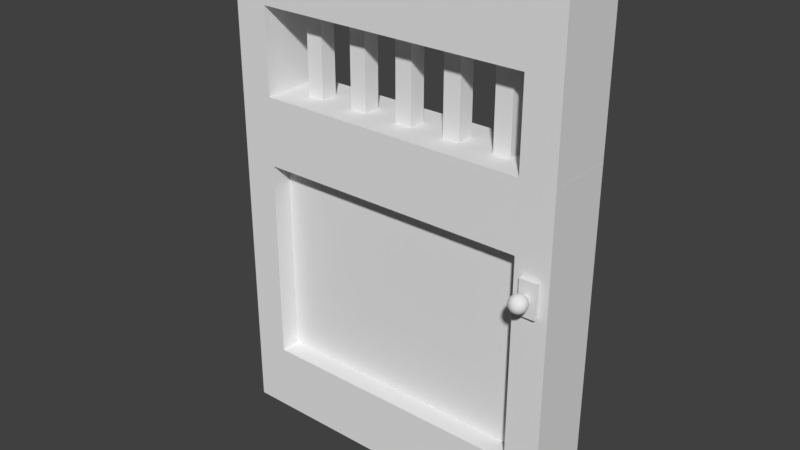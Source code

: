 # Source: oak-fence-gate.blend  (saved by Blender 2.78.0; exported with 4.5.12 LTS)
import bpy
from mathutils import Matrix  # noqa: F401  (used for matrix-valued properties, if any)

bpy.ops.wm.read_factory_settings(use_empty=True)
scene = bpy.context.scene
scene.name = 'Scene'

# ---- collections
col_collection_1 = bpy.data.collections.new('Collection 1'); scene.collection.children.link(col_collection_1)

# ---- world
world_world = bpy.data.worlds.new('World'); scene.world = world_world
world_world.color = (0.05088, 0.05088, 0.05088)
world_world.use_sun_shadow = False
world_world.sun_shadow_jitter_overblur = 0.0
world_world.cycles.sampling_method = 'MANUAL'

# ---- meshes
me_cube_027 = bpy.data.meshes.new('Cube.027')
me_cube_027.from_pydata([(-1.0, -1.0, -1.0), (-1.0, -1.0, 1.0), (-1.0, 1.0, -1.0), (-1.0, 1.0, 1.0), (1.0, -1.0, -1.0), (1.0, -1.0, 1.0), (1.0, 1.0, -1.0), (1.0, 1.0, 1.0)], [], [(0, 1, 3, 2), (2, 3, 7, 6), (6, 7, 5, 4), (4, 5, 1, 0), (2, 6, 4, 0), (7, 3, 1, 5)])
me_cube_027.use_remesh_preserve_volume = False
me_cube_027.use_remesh_preserve_attributes = False
me_cube_027.use_mirror_vertex_groups = False
me_cube_027.update()
me_sphere = bpy.data.meshes.new('Sphere')
me_sphere.from_pydata([(0.0, 0.09802, 0.9952), (0.01912, 0.09613, 0.9952), (0.03806, 0.1913, 0.9808), (0.05663, 0.2847, 0.9569), (0.07466, 0.3753, 0.9239), (0.09197, 0.4623, 0.8819), (0.1084, 0.5449, 0.8315), (0.1238, 0.6222, 0.773), (0.1379, 0.6935, 0.7071), (0.1508, 0.7582, 0.6344), (0.1622, 0.8155, 0.5556), (0.1721, 0.865, 0.4714), (0.1802, 0.9061, 0.3827), (0.1867, 0.9386, 0.2903), (0.1913, 0.9619, 0.1951), (0.1942, 0.9761, 0.09802), (0.1951, 0.9808, -1.629e-07), (0.1942, 0.9761, -0.09802), (0.1913, 0.9619, -0.1951), (0.1867, 0.9386, -0.2903), (0.1802, 0.9061, -0.3827), (0.1721, 0.865, -0.4714), (0.1622, 0.8155, -0.5556), (0.1508, 0.7582, -0.6344), (0.1379, 0.6935, -0.7071), (0.1238, 0.6222, -0.773), (0.1084, 0.5449, -0.8315), (0.09196, 0.4623, -0.8819), (0.07466, 0.3753, -0.9239), (0.05663, 0.2847, -0.9569), (0.03806, 0.1913, -0.9808), (0.01912, 0.09613, -0.9952), (0.03751, 0.09056, 0.9952), (0.07466, 0.1802, 0.9808), (0.1111, 0.2682, 0.9569), (0.1464, 0.3536, 0.9239), (0.1804, 0.4355, 0.8819), (0.2126, 0.5133, 0.8315), (0.2428, 0.5861, 0.773), (0.2706, 0.6533, 0.7071), (0.2958, 0.7142, 0.6344), (0.3182, 0.7682, 0.5556), (0.3375, 0.8148, 0.4714), (0.3536, 0.8536, 0.3827), (0.3662, 0.8841, 0.2903), (0.3753, 0.9061, 0.1951), (0.3808, 0.9194, 0.09802), (0.3827, 0.9239, -1.629e-07), (0.3808, 0.9194, -0.09802), (0.3753, 0.9061, -0.1951), (0.3662, 0.8841, -0.2903), (0.3536, 0.8536, -0.3827), (0.3375, 0.8148, -0.4714), (0.3182, 0.7682, -0.5556), (0.2958, 0.7142, -0.6344), (0.2706, 0.6533, -0.7071), (0.2428, 0.5861, -0.773), (0.2126, 0.5133, -0.8315), (0.1804, 0.4355, -0.8819), (0.1464, 0.3536, -0.9239), (0.1111, 0.2682, -0.9569), (0.07466, 0.1802, -0.9808), (0.03751, 0.09056, -0.9952), (0.05446, 0.0815, 0.9952), (0.1084, 0.1622, 0.9808), (0.1613, 0.2414, 0.9569), (0.2126, 0.3182, 0.9239), (0.2619, 0.392, 0.8819), (0.3087, 0.4619, 0.8315), (0.3525, 0.5275, 0.773), (0.3928, 0.5879, 0.7071), (0.4295, 0.6427, 0.6344), (0.4619, 0.6913, 0.5556), (0.49, 0.7333, 0.4714), (0.5133, 0.7682, 0.3827), (0.5316, 0.7957, 0.2903), (0.5449, 0.8155, 0.1951), (0.5529, 0.8275, 0.09802), (0.5556, 0.8315, -1.629e-07), (0.5529, 0.8275, -0.09802), (0.5449, 0.8155, -0.1951), (0.5316, 0.7957, -0.2903), (0.5133, 0.7682, -0.3827), (0.49, 0.7333, -0.4714), (0.4619, 0.6913, -0.5556), (0.4295, 0.6427, -0.6344), (0.3928, 0.5879, -0.7071), (0.3525, 0.5275, -0.773), (0.3087, 0.4619, -0.8315), (0.2619, 0.392, -0.8819), (0.2126, 0.3182, -0.9239), (0.1613, 0.2414, -0.9569), (0.1084, 0.1622, -0.9808), (0.05446, 0.0815, -0.9952), (0.06931, 0.06931, 0.9952), (0.138, 0.1379, 0.9808), (0.2053, 0.2053, 0.9569), (0.2706, 0.2706, 0.9239), (0.3333, 0.3333, 0.8819), (0.3928, 0.3928, 0.8315), (0.4486, 0.4486, 0.773), (0.5, 0.5, 0.7071), (0.5466, 0.5466, 0.6344), (0.5879, 0.5879, 0.5556), (0.6236, 0.6236, 0.4714), (0.6533, 0.6533, 0.3827), (0.6767, 0.6767, 0.2903), (0.6935, 0.6935, 0.1951), (0.7037, 0.7037, 0.09802), (0.7071, 0.7071, -1.629e-07), (0.7037, 0.7037, -0.09802), (0.6935, 0.6935, -0.1951), (0.6767, 0.6767, -0.2903), (0.6533, 0.6533, -0.3827), (0.6236, 0.6236, -0.4714), (0.5879, 0.5879, -0.5556), (0.5466, 0.5466, -0.6344), (0.5, 0.5, -0.7071), (0.4486, 0.4486, -0.773), (0.3928, 0.3928, -0.8315), (0.3333, 0.3333, -0.8819), (0.2706, 0.2706, -0.9239), (0.2053, 0.2053, -0.9569), (0.1379, 0.1379, -0.9808), (0.06931, 0.06931, -0.9952), (0.0, -8.027e-07, -1.0), (0.0815, 0.05446, 0.9952), (0.1622, 0.1084, 0.9808), (0.2414, 0.1613, 0.9569), (0.3182, 0.2126, 0.9239), (0.392, 0.2619, 0.8819), (0.4619, 0.3087, 0.8315), (0.5275, 0.3524, 0.773), (0.5879, 0.3928, 0.7071), (0.6427, 0.4295, 0.6344), (0.6913, 0.4619, 0.5556), (0.7333, 0.49, 0.4714), (0.7682, 0.5133, 0.3827), (0.7957, 0.5316, 0.2903), (0.8155, 0.5449, 0.1951), (0.8275, 0.5529, 0.09802), (0.8315, 0.5556, -1.629e-07), (0.8275, 0.5529, -0.09802), (0.8155, 0.5449, -0.1951), (0.7957, 0.5316, -0.2903), (0.7682, 0.5133, -0.3827), (0.7333, 0.49, -0.4714), (0.6913, 0.4619, -0.5556), (0.6427, 0.4295, -0.6344), (0.5879, 0.3928, -0.7071), (0.5275, 0.3524, -0.773), (0.4619, 0.3087, -0.8315), (0.392, 0.2619, -0.8819), (0.3182, 0.2126, -0.9239), (0.2414, 0.1613, -0.9569), (0.1622, 0.1084, -0.9808), (0.0815, 0.05445, -0.9952), (0.09056, 0.03751, 0.9952), (0.1802, 0.07466, 0.9808), (0.2682, 0.1111, 0.9569), (0.3536, 0.1464, 0.9239), (0.4355, 0.1804, 0.8819), (0.5133, 0.2126, 0.8315), (0.5861, 0.2428, 0.773), (0.6533, 0.2706, 0.7071), (0.7142, 0.2958, 0.6344), (0.7682, 0.3182, 0.5556), (0.8148, 0.3375, 0.4714), (0.8536, 0.3536, 0.3827), (0.8841, 0.3662, 0.2903), (0.9061, 0.3753, 0.1951), (0.9194, 0.3808, 0.09802), (0.9239, 0.3827, -1.629e-07), (0.9194, 0.3808, -0.09802), (0.9061, 0.3753, -0.1951), (0.8841, 0.3662, -0.2903), (0.8536, 0.3536, -0.3827), (0.8148, 0.3375, -0.4714), (0.7682, 0.3182, -0.5556), (0.7142, 0.2958, -0.6344), (0.6533, 0.2706, -0.7071), (0.5861, 0.2428, -0.773), (0.5133, 0.2126, -0.8315), (0.4355, 0.1804, -0.8819), (0.3536, 0.1464, -0.9239), (0.2682, 0.1111, -0.9569), (0.1802, 0.07466, -0.9808), (0.09056, 0.03751, -0.9952), (0.09613, 0.01912, 0.9952), (0.1913, 0.03806, 0.9808), (0.2847, 0.05663, 0.9569), (0.3753, 0.07466, 0.9239), (0.4623, 0.09196, 0.8819), (0.5449, 0.1084, 0.8315), (0.6222, 0.1238, 0.773), (0.6935, 0.1379, 0.7071), (0.7582, 0.1508, 0.6344), (0.8155, 0.1622, 0.5556), (0.865, 0.1721, 0.4714), (0.9061, 0.1802, 0.3827), (0.9386, 0.1867, 0.2903), (0.9619, 0.1913, 0.1951), (0.9761, 0.1942, 0.09802), (0.9808, 0.1951, -1.629e-07), (0.9761, 0.1942, -0.09802), (0.9619, 0.1913, -0.1951), (0.9386, 0.1867, -0.2903), (0.9061, 0.1802, -0.3827), (0.865, 0.1721, -0.4714), (0.8155, 0.1622, -0.5556), (0.7582, 0.1508, -0.6344), (0.6935, 0.1379, -0.7071), (0.6222, 0.1238, -0.773), (0.5449, 0.1084, -0.8315), (0.4623, 0.09196, -0.8819), (0.3753, 0.07466, -0.9239), (0.2847, 0.05663, -0.9569), (0.1913, 0.03806, -0.9808), (0.09613, 0.01912, -0.9952), (0.09802, -8.07e-07, 0.9952), (0.1951, -8.387e-07, 0.9808), (0.2903, -8.238e-07, 0.9569), (0.3827, -8.573e-07, 0.9239), (0.4714, -8.722e-07, 0.8819), (0.5556, -8.201e-07, 0.8315), (0.6344, -8.35e-07, 0.773), (0.7071, -8.648e-07, 0.7071), (0.773, -8.946e-07, 0.6344), (0.8315, -9.393e-07, 0.5556), (0.8819, -9.095e-07, 0.4714), (0.9239, -8.797e-07, 0.3827), (0.9569, -9.542e-07, 0.2903), (0.9808, -9.244e-07, 0.1951), (0.9952, -8.648e-07, 0.09802), (1.0, -9.542e-07, -1.629e-07), (0.9952, -8.648e-07, -0.09802), (0.9808, -8.052e-07, -0.1951), (0.9569, -8.648e-07, -0.2903), (0.9239, -8.648e-07, -0.3827), (0.8819, -9.244e-07, -0.4714), (0.8315, -9.095e-07, -0.5556), (0.773, -8.499e-07, -0.6344), (0.7071, -9.244e-07, -0.7071), (0.6344, -8.424e-07, -0.773), (0.5556, -9.169e-07, -0.8315), (0.4714, -8.424e-07, -0.8819), (0.3827, -8.573e-07, -0.9239), (0.2903, -8.536e-07, -0.9569), (0.1951, -8.201e-07, -0.9808), (0.09802, -8.126e-07, -0.9952), (0.09613, -0.01912, 0.9952), (0.1913, -0.03806, 0.9808), (0.2847, -0.05663, 0.9569), (0.3753, -0.07466, 0.9239), (0.4623, -0.09197, 0.8819), (0.5449, -0.1084, 0.8315), (0.6222, -0.1238, 0.773), (0.6935, -0.138, 0.7071), (0.7582, -0.1508, 0.6344), (0.8155, -0.1622, 0.5556), (0.865, -0.1721, 0.4714), (0.9061, -0.1802, 0.3827), (0.9386, -0.1867, 0.2903), (0.9619, -0.1913, 0.1951), (0.9761, -0.1942, 0.09802), (0.9808, -0.1951, -1.629e-07), (0.9761, -0.1942, -0.09802), (0.9619, -0.1913, -0.1951), (0.9386, -0.1867, -0.2903), (0.9061, -0.1802, -0.3827), (0.865, -0.1721, -0.4714), (0.8155, -0.1622, -0.5556), (0.7582, -0.1508, -0.6344), (0.6935, -0.138, -0.7071), (0.6222, -0.1238, -0.773), (0.5449, -0.1084, -0.8315), (0.4623, -0.09197, -0.8819), (0.3753, -0.07466, -0.9239), (0.2847, -0.05663, -0.9569), (0.1913, -0.03806, -0.9808), (0.09613, -0.01912, -0.9952), (0.09056, -0.03751, 0.9952), (0.1802, -0.07466, 0.9808), (0.2682, -0.1111, 0.9569), (0.3536, -0.1464, 0.9239), (0.4355, -0.1804, 0.8819), (0.5133, -0.2126, 0.8315), (0.5861, -0.2428, 0.773), (0.6533, -0.2706, 0.7071), (0.7142, -0.2958, 0.6344), (0.7682, -0.3182, 0.5556), (0.8148, -0.3375, 0.4714), (0.8536, -0.3536, 0.3827), (0.8841, -0.3662, 0.2903), (0.9061, -0.3753, 0.1951), (0.9194, -0.3808, 0.09802), (0.9239, -0.3827, -1.629e-07), (0.9194, -0.3808, -0.09802), (0.9061, -0.3753, -0.1951), (0.8841, -0.3662, -0.2903), (0.8536, -0.3536, -0.3827), (0.8148, -0.3375, -0.4714), (0.7682, -0.3182, -0.5556), (0.7142, -0.2958, -0.6344), (0.6533, -0.2706, -0.7071), (0.5861, -0.2428, -0.773), (0.5133, -0.2126, -0.8315), (0.4355, -0.1804, -0.8819), (0.3536, -0.1464, -0.9239), (0.2682, -0.1111, -0.9569), (0.1802, -0.07466, -0.9808), (0.09056, -0.03751, -0.9952), (0.0815, -0.05446, 0.9952), (0.1622, -0.1084, 0.9808), (0.2414, -0.1613, 0.9569), (0.3182, -0.2126, 0.9239), (0.392, -0.2619, 0.8819), (0.4619, -0.3087, 0.8315), (0.5275, -0.3525, 0.773), (0.5879, -0.3928, 0.7071), (0.6427, -0.4295, 0.6344), (0.6913, -0.4619, 0.5556), (0.7333, -0.49, 0.4714), (0.7682, -0.5133, 0.3827), (0.7957, -0.5316, 0.2903), (0.8155, -0.5449, 0.1951), (0.8275, -0.5529, 0.09802), (0.8315, -0.5556, -1.629e-07), (0.8275, -0.5529, -0.09802), (0.8155, -0.5449, -0.1951), (0.7957, -0.5316, -0.2903), (0.7682, -0.5133, -0.3827), (0.7333, -0.49, -0.4714), (0.6913, -0.4619, -0.5556), (0.6427, -0.4295, -0.6344), (0.5879, -0.3928, -0.7071), (0.5275, -0.3525, -0.773), (0.4619, -0.3087, -0.8315), (0.392, -0.2619, -0.8819), (0.3182, -0.2126, -0.9239), (0.2414, -0.1613, -0.9569), (0.1622, -0.1084, -0.9808), (0.0815, -0.05446, -0.9952), (0.06931, -0.06931, 0.9952), (0.138, -0.138, 0.9808), (0.2053, -0.2053, 0.9569), (0.2706, -0.2706, 0.9239), (0.3333, -0.3333, 0.8819), (0.3928, -0.3928, 0.8315), (0.4486, -0.4486, 0.773), (0.5, -0.5, 0.7071), (0.5466, -0.5466, 0.6344), (0.5879, -0.5879, 0.5556), (0.6236, -0.6236, 0.4714), (0.6533, -0.6533, 0.3827), (0.6767, -0.6767, 0.2903), (0.6935, -0.6935, 0.1951), (0.7037, -0.7037, 0.09802), (0.7071, -0.7071, -1.629e-07), (0.7037, -0.7037, -0.09802), (0.6935, -0.6935, -0.1951), (0.6767, -0.6767, -0.2903), (0.6533, -0.6533, -0.3827), (0.6236, -0.6236, -0.4714), (0.5879, -0.5879, -0.5556), (0.5466, -0.5466, -0.6344), (0.5, -0.5, -0.7071), (0.4486, -0.4486, -0.773), (0.3928, -0.3928, -0.8315), (0.3333, -0.3333, -0.8819), (0.2706, -0.2706, -0.9239), (0.2053, -0.2053, -0.9569), (0.1379, -0.138, -0.9808), (0.06931, -0.06931, -0.9952), (0.05446, -0.0815, 0.9952), (0.1084, -0.1622, 0.9808), (0.1613, -0.2414, 0.9569), (0.2126, -0.3182, 0.9239), (0.2619, -0.392, 0.8819), (0.3087, -0.4619, 0.8315), (0.3525, -0.5275, 0.773), (0.3928, -0.5879, 0.7071), (0.4295, -0.6427, 0.6344), (0.4619, -0.6913, 0.5556), (0.49, -0.7333, 0.4714), (0.5133, -0.7682, 0.3827), (0.5316, -0.7957, 0.2903), (0.5449, -0.8155, 0.1951), (0.5529, -0.8275, 0.09802), (0.5556, -0.8315, -1.629e-07), (0.5529, -0.8275, -0.09802), (0.5449, -0.8155, -0.1951), (0.5316, -0.7957, -0.2903), (0.5133, -0.7682, -0.3827), (0.49, -0.7333, -0.4714), (0.4619, -0.6913, -0.5556), (0.4295, -0.6427, -0.6344), (0.3928, -0.5879, -0.7071), (0.3525, -0.5275, -0.773), (0.3087, -0.4619, -0.8315), (0.2619, -0.392, -0.8819), (0.2126, -0.3182, -0.9239), (0.1613, -0.2414, -0.9569), (0.1084, -0.1622, -0.9808), (0.05446, -0.0815, -0.9952), (0.03751, -0.09056, 0.9952), (0.07466, -0.1802, 0.9808), (0.1111, -0.2682, 0.9569), (0.1464, -0.3536, 0.9239), (0.1804, -0.4355, 0.8819), (0.2126, -0.5133, 0.8315), (0.2428, -0.5861, 0.773), (0.2706, -0.6533, 0.7071), (0.2958, -0.7142, 0.6344), (0.3182, -0.7682, 0.5556), (0.3375, -0.8148, 0.4714), (0.3536, -0.8536, 0.3827), (0.3662, -0.8841, 0.2903), (0.3753, -0.9061, 0.1951), (0.3808, -0.9194, 0.09802), (0.3827, -0.9239, -1.629e-07), (0.3808, -0.9194, -0.09802), (0.3753, -0.9061, -0.1951), (0.3662, -0.8841, -0.2903), (0.3536, -0.8536, -0.3827), (0.3375, -0.8148, -0.4714), (0.3182, -0.7682, -0.5556), (0.2958, -0.7142, -0.6344), (0.2706, -0.6533, -0.7071), (0.2428, -0.5861, -0.773), (0.2126, -0.5133, -0.8315), (0.1804, -0.4355, -0.8819), (0.1464, -0.3536, -0.9239), (0.1111, -0.2682, -0.9569), (0.07466, -0.1802, -0.9808), (0.03751, -0.09056, -0.9952), (0.01912, -0.09614, 0.9952), (0.03806, -0.1913, 0.9808), (0.05663, -0.2847, 0.9569), (0.07466, -0.3753, 0.9239), (0.09196, -0.4623, 0.8819), (0.1084, -0.5449, 0.8315), (0.1238, -0.6222, 0.773), (0.1379, -0.6935, 0.7071), (0.1508, -0.7582, 0.6344), (0.1622, -0.8155, 0.5556), (0.1721, -0.865, 0.4714), (0.1802, -0.9061, 0.3827), (0.1867, -0.9386, 0.2903), (0.1913, -0.9619, 0.1951), (0.1942, -0.9761, 0.09802), (0.1951, -0.9808, -1.629e-07), (0.1942, -0.9761, -0.09802), (0.1913, -0.9619, -0.1951), (0.1867, -0.9386, -0.2903), (0.1802, -0.9061, -0.3827), (0.1721, -0.865, -0.4714), (0.1622, -0.8155, -0.5556), (0.1508, -0.7582, -0.6344), (0.1379, -0.6935, -0.7071), (0.1238, -0.6222, -0.773), (0.1084, -0.5449, -0.8315), (0.09196, -0.4623, -0.8819), (0.07466, -0.3753, -0.9239), (0.05663, -0.2847, -0.9569), (0.03806, -0.1913, -0.9808), (0.01912, -0.09613, -0.9952), (5.721e-09, -0.09802, 0.9952), (-2.967e-08, -0.1951, 0.9808), (-1.104e-08, -0.2903, 0.9569), (-1.34e-07, -0.3827, 0.9239), (-1.787e-07, -0.4714, 0.8819), (-8.182e-08, -0.5556, 0.8315), (-5.202e-08, -0.6344, 0.773), (-8.182e-08, -0.7071, 0.7071), (-8.182e-08, -0.773, 0.6344), (-2.01e-07, -0.8315, 0.5556), (-1.563e-07, -0.8819, 0.4714), (-1.116e-07, -0.9239, 0.3827), (-9.672e-08, -0.9569, 0.2903), (-9.672e-08, -0.9808, 0.1951), (-2.222e-08, -0.9952, 0.09802), (-8.182e-08, -1.0, -1.629e-07), (-2.222e-08, -0.9952, -0.09802), (3.739e-08, -0.9808, -0.1951), (-2.222e-08, -0.9569, -0.2903), (-5.202e-08, -0.9239, -0.3827), (-1.712e-07, -0.8819, -0.4714), (-2.01e-07, -0.8315, -0.5556), (-7.318e-09, -0.773, -0.6344), (-1.414e-07, -0.7071, -0.7071), (1.326e-10, -0.6344, -0.773), (-2.01e-07, -0.5556, -0.8315), (-1.042e-07, -0.4714, -0.8819), (-8.927e-08, -0.3827, -0.9239), (-8.182e-08, -0.2903, -0.9569), (-7.318e-09, -0.1951, -0.9808), (-1.291e-08, -0.09802, -0.9952), (-0.01912, -0.09614, 0.9952), (-0.03806, -0.1913, 0.9808), (-0.05663, -0.2847, 0.9569), (-0.07466, -0.3753, 0.9239), (-0.09197, -0.4623, 0.8819), (-0.1084, -0.5449, 0.8315), (-0.1238, -0.6222, 0.773), (-0.1379, -0.6935, 0.7071), (-0.1508, -0.7582, 0.6344), (-0.1622, -0.8155, 0.5556), (-0.1721, -0.865, 0.4714), (-0.1802, -0.9061, 0.3827), (-0.1867, -0.9386, 0.2903), (-0.1913, -0.9619, 0.1951), (-0.1942, -0.9761, 0.09802), (-0.1951, -0.9808, -1.629e-07), (-0.1942, -0.9761, -0.09802), (-0.1913, -0.9619, -0.1951), (-0.1867, -0.9386, -0.2903), (-0.1802, -0.9061, -0.3827), (-0.1721, -0.865, -0.4714), (-0.1622, -0.8155, -0.5556), (-0.1508, -0.7582, -0.6344), (-0.1379, -0.6935, -0.7071), (-0.1238, -0.6222, -0.773), (-0.1084, -0.5449, -0.8315), (-0.09197, -0.4623, -0.8819), (-0.07466, -0.3753, -0.9239), (-0.05663, -0.2847, -0.9569), (-0.03806, -0.1913, -0.9808), (-0.01912, -0.09613, -0.9952), (-0.03751, -0.09056, 0.9952), (-0.07466, -0.1802, 0.9808), (-0.1111, -0.2682, 0.9569), (-0.1464, -0.3536, 0.9239), (-0.1804, -0.4355, 0.8819), (-0.2126, -0.5133, 0.8315), (-0.2428, -0.5861, 0.773), (-0.2706, -0.6533, 0.7071), (-0.2958, -0.7142, 0.6344), (-0.3182, -0.7682, 0.5556), (-0.3375, -0.8148, 0.4714), (-0.3536, -0.8536, 0.3827), (-0.3662, -0.8841, 0.2903), (-0.3753, -0.9061, 0.1951), (-0.3808, -0.9194, 0.09802), (-0.3827, -0.9239, -1.629e-07), (-0.3808, -0.9194, -0.09802), (-0.3753, -0.9061, -0.1951), (-0.3662, -0.8841, -0.2903), (-0.3536, -0.8536, -0.3827), (-0.3375, -0.8148, -0.4714), (-0.3182, -0.7682, -0.5556), (-0.2958, -0.7142, -0.6344), (-0.2706, -0.6533, -0.7071), (-0.2428, -0.5861, -0.773), (-0.2126, -0.5133, -0.8315), (-0.1804, -0.4355, -0.8819), (-0.1464, -0.3536, -0.9239), (-0.1111, -0.2682, -0.9569), (-0.07466, -0.1802, -0.9808), (-0.03751, -0.09056, -0.9952), (-0.05446, -0.0815, 0.9952), (-0.1084, -0.1622, 0.9808), (-0.1613, -0.2414, 0.9569), (-0.2126, -0.3182, 0.9239), (-0.2619, -0.392, 0.8819), (-0.3087, -0.4619, 0.8315), (-0.3525, -0.5275, 0.773), (-0.3928, -0.5879, 0.7071), (-0.4295, -0.6427, 0.6344), (-0.4619, -0.6913, 0.5556), (-0.49, -0.7333, 0.4714), (-0.5133, -0.7682, 0.3827), (-0.5316, -0.7957, 0.2903), (-0.5449, -0.8155, 0.1951), (-0.5529, -0.8275, 0.09802), (-0.5556, -0.8315, -1.629e-07), (-0.5529, -0.8275, -0.09802), (-0.5449, -0.8155, -0.1951), (-0.5316, -0.7957, -0.2903), (-0.5133, -0.7682, -0.3827), (-0.49, -0.7333, -0.4714), (-0.4619, -0.6913, -0.5556), (-0.4295, -0.6427, -0.6344), (-0.3928, -0.5879, -0.7071), (-0.3525, -0.5275, -0.773), (-0.3087, -0.4619, -0.8315), (-0.2619, -0.392, -0.8819), (-0.2126, -0.3182, -0.9239), (-0.1613, -0.2414, -0.9569), (-0.1084, -0.1622, -0.9808), (-0.05446, -0.0815, -0.9952), (-5.676e-07, -1.37e-06, 1.0), (-0.06931, -0.06931, 0.9952), (-0.138, -0.138, 0.9808), (-0.2053, -0.2053, 0.9569), (-0.2706, -0.2706, 0.9239), (-0.3333, -0.3333, 0.8819), (-0.3928, -0.3928, 0.8315), (-0.4486, -0.4486, 0.773), (-0.5, -0.5, 0.7071), (-0.5466, -0.5466, 0.6344), (-0.5879, -0.5879, 0.5556), (-0.6236, -0.6236, 0.4714), (-0.6533, -0.6533, 0.3827), (-0.6767, -0.6767, 0.2903), (-0.6935, -0.6935, 0.1951), (-0.7037, -0.7037, 0.09802), (-0.7071, -0.7071, -1.629e-07), (-0.7037, -0.7037, -0.09802), (-0.6935, -0.6935, -0.1951), (-0.6767, -0.6767, -0.2903), (-0.6533, -0.6533, -0.3827), (-0.6236, -0.6236, -0.4714), (-0.5879, -0.5879, -0.5556), (-0.5466, -0.5466, -0.6344), (-0.5, -0.5, -0.7071), (-0.4486, -0.4486, -0.773), (-0.3928, -0.3928, -0.8315), (-0.3333, -0.3333, -0.8819), (-0.2706, -0.2706, -0.9239), (-0.2053, -0.2053, -0.9569), (-0.1379, -0.138, -0.9808), (-0.06931, -0.06931, -0.9952), (-0.0815, -0.05446, 0.9952), (-0.1622, -0.1084, 0.9808), (-0.2414, -0.1613, 0.9569), (-0.3182, -0.2126, 0.9239), (-0.392, -0.2619, 0.8819), (-0.4619, -0.3087, 0.8315), (-0.5275, -0.3525, 0.773), (-0.5879, -0.3928, 0.7071), (-0.6427, -0.4295, 0.6344), (-0.6913, -0.4619, 0.5556), (-0.7333, -0.49, 0.4714), (-0.7682, -0.5133, 0.3827), (-0.7957, -0.5316, 0.2903), (-0.8155, -0.5449, 0.1951), (-0.8275, -0.5529, 0.09802), (-0.8315, -0.5556, -1.629e-07), (-0.8275, -0.5529, -0.09802), (-0.8155, -0.5449, -0.1951), (-0.7957, -0.5316, -0.2903), (-0.7682, -0.5133, -0.3827), (-0.7333, -0.49, -0.4714), (-0.6913, -0.4619, -0.5556), (-0.6427, -0.4295, -0.6344), (-0.5879, -0.3928, -0.7071), (-0.5275, -0.3525, -0.773), (-0.4619, -0.3087, -0.8315), (-0.392, -0.2619, -0.8819), (-0.3182, -0.2126, -0.9239), (-0.2414, -0.1613, -0.9569), (-0.1622, -0.1084, -0.9808), (-0.0815, -0.05446, -0.9952), (-0.09056, -0.03751, 0.9952), (-0.1802, -0.07466, 0.9808), (-0.2682, -0.1111, 0.9569), (-0.3536, -0.1464, 0.9239), (-0.4355, -0.1804, 0.8819), (-0.5133, -0.2126, 0.8315), (-0.5861, -0.2428, 0.773), (-0.6533, -0.2706, 0.7071), (-0.7142, -0.2958, 0.6344), (-0.7682, -0.3182, 0.5556), (-0.8148, -0.3375, 0.4714), (-0.8536, -0.3536, 0.3827), (-0.8841, -0.3662, 0.2903), (-0.9061, -0.3753, 0.1951), (-0.9194, -0.3808, 0.09802), (-0.9239, -0.3827, -1.629e-07), (-0.9194, -0.3808, -0.09802), (-0.9061, -0.3753, -0.1951), (-0.8841, -0.3662, -0.2903), (-0.8536, -0.3536, -0.3827), (-0.8148, -0.3375, -0.4714), (-0.7682, -0.3182, -0.5556), (-0.7142, -0.2958, -0.6344), (-0.6533, -0.2706, -0.7071), (-0.5861, -0.2428, -0.773), (-0.5133, -0.2126, -0.8315), (-0.4355, -0.1804, -0.8819), (-0.3536, -0.1464, -0.9239), (-0.2682, -0.1111, -0.9569), (-0.1802, -0.07466, -0.9808), (-0.09056, -0.03751, -0.9952), (-0.09613, -0.01912, 0.9952), (-0.1913, -0.03806, 0.9808), (-0.2847, -0.05663, 0.9569), (-0.3753, -0.07466, 0.9239), (-0.4623, -0.09197, 0.8819), (-0.5449, -0.1084, 0.8315), (-0.6222, -0.1238, 0.773), (-0.6935, -0.138, 0.7071), (-0.7582, -0.1508, 0.6344), (-0.8155, -0.1622, 0.5556), (-0.865, -0.1721, 0.4714), (-0.9061, -0.1802, 0.3827), (-0.9386, -0.1867, 0.2903), (-0.9619, -0.1913, 0.1951), (-0.9761, -0.1942, 0.09802), (-0.9808, -0.1951, -1.629e-07), (-0.9761, -0.1942, -0.09802), (-0.9619, -0.1913, -0.1951), (-0.9386, -0.1867, -0.2903), (-0.9061, -0.1802, -0.3827), (-0.865, -0.1721, -0.4714), (-0.8155, -0.1622, -0.5556), (-0.7582, -0.1508, -0.6344), (-0.6935, -0.138, -0.7071), (-0.6222, -0.1238, -0.773), (-0.5449, -0.1084, -0.8315), (-0.4623, -0.09197, -0.8819), (-0.3753, -0.07466, -0.9239), (-0.2847, -0.05663, -0.9569), (-0.1913, -0.03806, -0.9808), (-0.09613, -0.01912, -0.9952), (-0.09802, -7.996e-07, 0.9952), (-0.1951, -7.717e-07, 0.9808), (-0.2903, -7.903e-07, 0.9569), (-0.3827, -6.785e-07, 0.9239), (-0.4714, -6.338e-07, 0.8819), (-0.5556, -7.232e-07, 0.8315), (-0.6344, -6.86e-07, 0.773), (-0.7071, -7.009e-07, 0.7071), (-0.773, -7.158e-07, 0.6344), (-0.8315, -5.817e-07, 0.5556), (-0.8819, -6.562e-07, 0.4714), (-0.9239, -6.115e-07, 0.3827), (-0.9569, -6.711e-07, 0.2903), (-0.9808, -7.605e-07, 0.1951), (-0.9952, -7.605e-07, 0.09802), (-1.0, -7.158e-07, -1.629e-07), (-0.9952, -7.605e-07, -0.09802), (-0.9808, -8.797e-07, -0.1951), (-0.9569, -7.754e-07, -0.2903), (-0.9239, -7.456e-07, -0.3827), (-0.8819, -6.562e-07, -0.4714), (-0.8315, -5.817e-07, -0.5556), (-0.773, -7.605e-07, -0.6344), (-0.7071, -6.86e-07, -0.7071), (-0.6344, -7.903e-07, -0.773), (-0.5556, -6.115e-07, -0.8315), (-0.4714, -6.487e-07, -0.8819), (-0.3827, -7.381e-07, -0.9239), (-0.2903, -7.27e-07, -0.9569), (-0.1951, -7.866e-07, -0.9808), (-0.09802, -7.828e-07, -0.9952), (-0.09613, 0.01912, 0.9952), (-0.1913, 0.03806, 0.9808), (-0.2847, 0.05663, 0.9569), (-0.3753, 0.07466, 0.9239), (-0.4623, 0.09196, 0.8819), (-0.5449, 0.1084, 0.8315), (-0.6222, 0.1238, 0.773), (-0.6935, 0.1379, 0.7071), (-0.7582, 0.1508, 0.6344), (-0.8155, 0.1622, 0.5556), (-0.865, 0.1721, 0.4714), (-0.9061, 0.1802, 0.3827), (-0.9386, 0.1867, 0.2903), (-0.9619, 0.1913, 0.1951), (-0.9761, 0.1942, 0.09802), (-0.9808, 0.1951, -1.629e-07), (-0.9761, 0.1942, -0.09802), (-0.9619, 0.1913, -0.1951), (-0.9386, 0.1867, -0.2903), (-0.9061, 0.1802, -0.3827), (-0.865, 0.1721, -0.4714), (-0.8155, 0.1622, -0.5556), (-0.7582, 0.1508, -0.6344), (-0.6935, 0.1379, -0.7071), (-0.6222, 0.1238, -0.773), (-0.5449, 0.1084, -0.8315), (-0.4623, 0.09196, -0.8819), (-0.3753, 0.07466, -0.9239), (-0.2847, 0.05663, -0.9569), (-0.1913, 0.03806, -0.9808), (-0.09613, 0.01912, -0.9952), (-0.09056, 0.03751, 0.9952), (-0.1802, 0.07466, 0.9808), (-0.2682, 0.1111, 0.9569), (-0.3536, 0.1464, 0.9239), (-0.4355, 0.1804, 0.8819), (-0.5133, 0.2126, 0.8315), (-0.5861, 0.2428, 0.773), (-0.6533, 0.2706, 0.7071), (-0.7142, 0.2958, 0.6344), (-0.7682, 0.3182, 0.5556), (-0.8148, 0.3375, 0.4714), (-0.8536, 0.3536, 0.3827), (-0.8841, 0.3662, 0.2903), (-0.9061, 0.3753, 0.1951), (-0.9194, 0.3808, 0.09802), (-0.9239, 0.3827, -1.629e-07), (-0.9194, 0.3808, -0.09802), (-0.9061, 0.3753, -0.1951), (-0.8841, 0.3662, -0.2903), (-0.8536, 0.3536, -0.3827), (-0.8148, 0.3375, -0.4714), (-0.7682, 0.3182, -0.5556), (-0.7142, 0.2958, -0.6344), (-0.6533, 0.2706, -0.7071), (-0.5861, 0.2428, -0.773), (-0.5133, 0.2126, -0.8315), (-0.4355, 0.1804, -0.8819), (-0.3536, 0.1464, -0.9239), (-0.2682, 0.1111, -0.9569), (-0.1802, 0.07466, -0.9808), (-0.09056, 0.03751, -0.9952), (-0.0815, 0.05446, 0.9952), (-0.1622, 0.1084, 0.9808), (-0.2414, 0.1613, 0.9569), (-0.3182, 0.2126, 0.9239), (-0.392, 0.2619, 0.8819), (-0.4619, 0.3087, 0.8315), (-0.5275, 0.3524, 0.773), (-0.5879, 0.3928, 0.7071), (-0.6427, 0.4295, 0.6344), (-0.6913, 0.4619, 0.5556), (-0.7333, 0.49, 0.4714), (-0.7682, 0.5133, 0.3827), (-0.7957, 0.5316, 0.2903), (-0.8155, 0.5449, 0.1951), (-0.8275, 0.5529, 0.09802), (-0.8315, 0.5556, -1.629e-07), (-0.8275, 0.5529, -0.09802), (-0.8155, 0.5449, -0.1951), (-0.7957, 0.5316, -0.2903), (-0.7682, 0.5133, -0.3827), (-0.7333, 0.49, -0.4714), (-0.6913, 0.4619, -0.5556), (-0.6427, 0.4295, -0.6344), (-0.5879, 0.3928, -0.7071), (-0.5275, 0.3524, -0.773), (-0.4619, 0.3087, -0.8315), (-0.392, 0.2619, -0.8819), (-0.3182, 0.2126, -0.9239), (-0.2414, 0.1613, -0.9569), (-0.1622, 0.1084, -0.9808), (-0.0815, 0.05445, -0.9952), (-0.06931, 0.06931, 0.9952), (-0.138, 0.1379, 0.9808), (-0.2053, 0.2053, 0.9569), (-0.2706, 0.2706, 0.9239), (-0.3333, 0.3333, 0.8819), (-0.3928, 0.3928, 0.8315), (-0.4486, 0.4486, 0.773), (-0.5, 0.5, 0.7071), (-0.5466, 0.5466, 0.6344), (-0.5879, 0.5879, 0.5556), (-0.6236, 0.6236, 0.4714), (-0.6533, 0.6533, 0.3827), (-0.6767, 0.6767, 0.2903), (-0.6935, 0.6935, 0.1951), (-0.7037, 0.7037, 0.09802), (-0.7071, 0.7071, -1.629e-07), (-0.7037, 0.7037, -0.09802), (-0.6935, 0.6935, -0.1951), (-0.6767, 0.6767, -0.2903), (-0.6533, 0.6533, -0.3827), (-0.6236, 0.6236, -0.4714), (-0.5879, 0.5879, -0.5556), (-0.5466, 0.5466, -0.6344), (-0.5, 0.5, -0.7071), (-0.4486, 0.4486, -0.773), (-0.3928, 0.3928, -0.8315), (-0.3333, 0.3333, -0.8819), (-0.2706, 0.2706, -0.9239), (-0.2053, 0.2053, -0.9569), (-0.1379, 0.1379, -0.9808), (-0.06931, 0.06931, -0.9952), (-0.05446, 0.0815, 0.9952), (-0.1084, 0.1622, 0.9808), (-0.1613, 0.2414, 0.9569), (-0.2126, 0.3182, 0.9239), (-0.2619, 0.392, 0.8819), (-0.3087, 0.4619, 0.8315), (-0.3525, 0.5275, 0.773), (-0.3928, 0.5879, 0.7071), (-0.4295, 0.6427, 0.6344), (-0.4619, 0.6913, 0.5556), (-0.49, 0.7333, 0.4714), (-0.5133, 0.7682, 0.3827), (-0.5316, 0.7957, 0.2903), (-0.5449, 0.8155, 0.1951), (-0.5529, 0.8275, 0.09802), (-0.5556, 0.8315, -1.629e-07), (-0.5529, 0.8275, -0.09802), (-0.5449, 0.8155, -0.1951), (-0.5316, 0.7957, -0.2903), (-0.5133, 0.7682, -0.3827), (-0.49, 0.7333, -0.4714), (-0.4619, 0.6913, -0.5556), (-0.4295, 0.6427, -0.6344), (-0.3928, 0.5879, -0.7071), (-0.3524, 0.5275, -0.773), (-0.3087, 0.4619, -0.8315), (-0.2619, 0.392, -0.8819), (-0.2126, 0.3182, -0.9239), (-0.1613, 0.2414, -0.9569), (-0.1084, 0.1622, -0.9808), (-0.05446, 0.0815, -0.9952), (-0.03751, 0.09056, 0.9952), (-0.07466, 0.1802, 0.9808), (-0.1111, 0.2682, 0.9569), (-0.1464, 0.3536, 0.9239), (-0.1804, 0.4355, 0.8819), (-0.2126, 0.5133, 0.8315), (-0.2428, 0.5861, 0.773), (-0.2706, 0.6533, 0.7071), (-0.2958, 0.7142, 0.6344), (-0.3182, 0.7682, 0.5556), (-0.3375, 0.8148, 0.4714), (-0.3536, 0.8536, 0.3827), (-0.3662, 0.8841, 0.2903), (-0.3753, 0.9061, 0.1951), (-0.3808, 0.9194, 0.09802), (-0.3827, 0.9239, -1.629e-07), (-0.3808, 0.9194, -0.09802), (-0.3753, 0.9061, -0.1951), (-0.3662, 0.8841, -0.2903), (-0.3536, 0.8536, -0.3827), (-0.3375, 0.8148, -0.4714), (-0.3182, 0.7682, -0.5556), (-0.2958, 0.7142, -0.6344), (-0.2706, 0.6533, -0.7071), (-0.2428, 0.5861, -0.773), (-0.2126, 0.5133, -0.8315), (-0.1804, 0.4355, -0.8819), (-0.1464, 0.3536, -0.9239), (-0.1111, 0.2682, -0.9569), (-0.07466, 0.1802, -0.9808), (-0.03751, 0.09056, -0.9952), (-0.01912, 0.09613, 0.9952), (-0.03806, 0.1913, 0.9808), (-0.05663, 0.2847, 0.9569), (-0.07466, 0.3753, 0.9239), (-0.09196, 0.4623, 0.8819), (-0.1084, 0.5449, 0.8315), (-0.1238, 0.6222, 0.773), (-0.1379, 0.6935, 0.7071), (-0.1508, 0.7582, 0.6344), (-0.1622, 0.8155, 0.5556), (-0.1721, 0.865, 0.4714), (-0.1802, 0.9061, 0.3827), (-0.1867, 0.9386, 0.2903), (-0.1913, 0.9619, 0.1951), (-0.1942, 0.9761, 0.09802), (-0.1951, 0.9808, -1.629e-07), (-0.1942, 0.9761, -0.09802), (-0.1913, 0.9619, -0.1951), (-0.1867, 0.9386, -0.2903), (-0.1802, 0.9061, -0.3827), (-0.1721, 0.865, -0.4714), (-0.1622, 0.8155, -0.5556), (-0.1508, 0.7582, -0.6344), (-0.1379, 0.6935, -0.7071), (-0.1238, 0.6222, -0.773), (-0.1084, 0.5449, -0.8315), (-0.09196, 0.4623, -0.8819), (-0.07466, 0.3753, -0.9239), (-0.05663, 0.2847, -0.9569), (-0.03806, 0.1913, -0.9808), (-0.01912, 0.09613, -0.9952), (4.856e-08, 0.1951, 0.9808), (3.366e-08, 0.2903, 0.9569), (1.566e-07, 0.3827, 0.9239), (1.938e-07, 0.4714, 0.8819), (1.119e-07, 0.5556, 0.8315), (1.938e-07, 0.6344, 0.773), (1.268e-07, 0.7071, 0.7071), (2.311e-07, 0.773, 0.6344), (3.205e-07, 0.8315, 0.5556), (2.162e-07, 0.8819, 0.4714), (2.609e-07, 0.9239, 0.3827), (3.056e-07, 0.9569, 0.2903), (2.46e-07, 0.9808, 0.1951), (1.864e-07, 0.9952, 0.09802), (1.864e-07, 1.0, -1.629e-07), (1.864e-07, 0.9952, -0.09802), (2.248e-08, 0.9808, -0.1951), (1.566e-07, 0.9569, -0.2903), (1.417e-07, 0.9239, -0.3827), (2.013e-07, 0.8819, -0.4714), (3.205e-07, 0.8315, -0.5556), (1.268e-07, 0.773, -0.6344), (1.417e-07, 0.7071, -0.7071), (6.719e-08, 0.6344, -0.773), (2.237e-07, 0.5556, -0.8315), (8.209e-08, 0.4714, -0.8819), (6.719e-08, 0.3827, -0.9239), (9.699e-08, 0.2903, -0.9569), (3.739e-08, 0.1951, -0.9808), (3.18e-08, 0.09802, -0.9952)], [], [(970, 969, 7, 8), (984, 983, 21, 22), (971, 970, 8, 9), (985, 984, 22, 23), (972, 971, 9, 10), (986, 985, 23, 24), (973, 972, 10, 11), (987, 986, 24, 25), (974, 973, 11, 12), (988, 987, 25, 26), (975, 974, 12, 13), (989, 988, 26, 27), (976, 975, 13, 14), (0, 591, 1), (990, 989, 27, 28), (977, 976, 14, 15), (964, 0, 1, 2), (991, 990, 28, 29), (978, 977, 15, 16), (965, 964, 2, 3), (992, 991, 29, 30), (979, 978, 16, 17), (966, 965, 3, 4), (993, 992, 30, 31), (980, 979, 17, 18), (967, 966, 4, 5), (125, 993, 31), (981, 980, 18, 19), (968, 967, 5, 6), (982, 981, 19, 20), (969, 968, 6, 7), (983, 982, 20, 21), (16, 15, 46, 47), (3, 2, 33, 34), (30, 29, 60, 61), (17, 16, 47, 48), (4, 3, 34, 35), (31, 30, 61, 62), (18, 17, 48, 49), (5, 4, 35, 36), (125, 31, 62), (19, 18, 49, 50), (6, 5, 36, 37), (20, 19, 50, 51), (7, 6, 37, 38), (21, 20, 51, 52), (8, 7, 38, 39), (22, 21, 52, 53), (9, 8, 39, 40), (23, 22, 53, 54), (10, 9, 40, 41), (24, 23, 54, 55), (11, 10, 41, 42), (25, 24, 55, 56), (12, 11, 42, 43), (26, 25, 56, 57), (13, 12, 43, 44), (27, 26, 57, 58), (14, 13, 44, 45), (1, 591, 32), (28, 27, 58, 59), (15, 14, 45, 46), (2, 1, 32, 33), (29, 28, 59, 60), (49, 48, 79, 80), (36, 35, 66, 67), (125, 62, 93), (50, 49, 80, 81), (37, 36, 67, 68), (51, 50, 81, 82), (38, 37, 68, 69), (52, 51, 82, 83), (39, 38, 69, 70), (53, 52, 83, 84), (40, 39, 70, 71), (54, 53, 84, 85), (41, 40, 71, 72), (55, 54, 85, 86), (42, 41, 72, 73), (56, 55, 86, 87), (43, 42, 73, 74), (57, 56, 87, 88), (44, 43, 74, 75), (58, 57, 88, 89), (45, 44, 75, 76), (32, 591, 63), (59, 58, 89, 90), (46, 45, 76, 77), (33, 32, 63, 64), (60, 59, 90, 91), (47, 46, 77, 78), (34, 33, 64, 65), (61, 60, 91, 92), (48, 47, 78, 79), (35, 34, 65, 66), (62, 61, 92, 93), (82, 81, 112, 113), (69, 68, 99, 100), (83, 82, 113, 114), (70, 69, 100, 101), (84, 83, 114, 115), (71, 70, 101, 102), (85, 84, 115, 116), (72, 71, 102, 103), (86, 85, 116, 117), (73, 72, 103, 104), (87, 86, 117, 118), (74, 73, 104, 105), (88, 87, 118, 119), (75, 74, 105, 106), (89, 88, 119, 120), (76, 75, 106, 107), (63, 591, 94), (90, 89, 120, 121), (77, 76, 107, 108), (64, 63, 94, 95), (91, 90, 121, 122), (78, 77, 108, 109), (65, 64, 95, 96), (92, 91, 122, 123), (79, 78, 109, 110), (66, 65, 96, 97), (93, 92, 123, 124), (80, 79, 110, 111), (67, 66, 97, 98), (125, 93, 124), (81, 80, 111, 112), (68, 67, 98, 99), (115, 114, 146, 147), (102, 101, 133, 134), (116, 115, 147, 148), (103, 102, 134, 135), (117, 116, 148, 149), (104, 103, 135, 136), (118, 117, 149, 150), (105, 104, 136, 137), (119, 118, 150, 151), (106, 105, 137, 138), (120, 119, 151, 152), (107, 106, 138, 139), (94, 591, 126), (121, 120, 152, 153), (108, 107, 139, 140), (95, 94, 126, 127), (122, 121, 153, 154), (109, 108, 140, 141), (96, 95, 127, 128), (123, 122, 154, 155), (110, 109, 141, 142), (97, 96, 128, 129), (124, 123, 155, 156), (111, 110, 142, 143), (98, 97, 129, 130), (125, 124, 156), (112, 111, 143, 144), (99, 98, 130, 131), (113, 112, 144, 145), (100, 99, 131, 132), (114, 113, 145, 146), (101, 100, 132, 133), (149, 148, 179, 180), (136, 135, 166, 167), (150, 149, 180, 181), (137, 136, 167, 168), (151, 150, 181, 182), (138, 137, 168, 169), (152, 151, 182, 183), (139, 138, 169, 170), (126, 591, 157), (153, 152, 183, 184), (140, 139, 170, 171), (127, 126, 157, 158), (154, 153, 184, 185), (141, 140, 171, 172), (128, 127, 158, 159), (155, 154, 185, 186), (142, 141, 172, 173), (129, 128, 159, 160), (156, 155, 186, 187), (143, 142, 173, 174), (130, 129, 160, 161), (125, 156, 187), (144, 143, 174, 175), (131, 130, 161, 162), (145, 144, 175, 176), (132, 131, 162, 163), (146, 145, 176, 177), (133, 132, 163, 164), (147, 146, 177, 178), (134, 133, 164, 165), (148, 147, 178, 179), (135, 134, 165, 166), (182, 181, 212, 213), (169, 168, 199, 200), (183, 182, 213, 214), (170, 169, 200, 201), (157, 591, 188), (184, 183, 214, 215), (171, 170, 201, 202), (158, 157, 188, 189), (185, 184, 215, 216), (172, 171, 202, 203), (159, 158, 189, 190), (186, 185, 216, 217), (173, 172, 203, 204), (160, 159, 190, 191), (187, 186, 217, 218), (174, 173, 204, 205), (161, 160, 191, 192), (125, 187, 218), (175, 174, 205, 206), (162, 161, 192, 193), (176, 175, 206, 207), (163, 162, 193, 194), (177, 176, 207, 208), (164, 163, 194, 195), (178, 177, 208, 209), (165, 164, 195, 196), (179, 178, 209, 210), (166, 165, 196, 197), (180, 179, 210, 211), (167, 166, 197, 198), (181, 180, 211, 212), (168, 167, 198, 199), (215, 214, 245, 246), (202, 201, 232, 233), (189, 188, 219, 220), (216, 215, 246, 247), (203, 202, 233, 234), (190, 189, 220, 221), (217, 216, 247, 248), (204, 203, 234, 235), (191, 190, 221, 222), (218, 217, 248, 249), (205, 204, 235, 236), (192, 191, 222, 223), (125, 218, 249), (206, 205, 236, 237), (193, 192, 223, 224), (207, 206, 237, 238), (194, 193, 224, 225), (208, 207, 238, 239), (195, 194, 225, 226), (209, 208, 239, 240), (196, 195, 226, 227), (210, 209, 240, 241), (197, 196, 227, 228), (211, 210, 241, 242), (198, 197, 228, 229), (212, 211, 242, 243), (199, 198, 229, 230), (213, 212, 243, 244), (200, 199, 230, 231), (214, 213, 244, 245), (201, 200, 231, 232), (188, 591, 219), (248, 247, 278, 279), (235, 234, 265, 266), (222, 221, 252, 253), (249, 248, 279, 280), (236, 235, 266, 267), (223, 222, 253, 254), (125, 249, 280), (237, 236, 267, 268), (224, 223, 254, 255), (238, 237, 268, 269), (225, 224, 255, 256), (239, 238, 269, 270), (226, 225, 256, 257), (240, 239, 270, 271), (227, 226, 257, 258), (241, 240, 271, 272), (228, 227, 258, 259), (242, 241, 272, 273), (229, 228, 259, 260), (243, 242, 273, 274), (230, 229, 260, 261), (244, 243, 274, 275), (231, 230, 261, 262), (245, 244, 275, 276), (232, 231, 262, 263), (219, 591, 250), (246, 245, 276, 277), (233, 232, 263, 264), (220, 219, 250, 251), (247, 246, 277, 278), (234, 233, 264, 265), (221, 220, 251, 252), (125, 280, 311), (268, 267, 298, 299), (255, 254, 285, 286), (269, 268, 299, 300), (256, 255, 286, 287), (270, 269, 300, 301), (257, 256, 287, 288), (271, 270, 301, 302), (258, 257, 288, 289), (272, 271, 302, 303), (259, 258, 289, 290), (273, 272, 303, 304), (260, 259, 290, 291), (274, 273, 304, 305), (261, 260, 291, 292), (275, 274, 305, 306), (262, 261, 292, 293), (276, 275, 306, 307), (263, 262, 293, 294), (250, 591, 281), (277, 276, 307, 308), (264, 263, 294, 295), (251, 250, 281, 282), (278, 277, 308, 309), (265, 264, 295, 296), (252, 251, 282, 283), (279, 278, 309, 310), (266, 265, 296, 297), (253, 252, 283, 284), (280, 279, 310, 311), (267, 266, 297, 298), (254, 253, 284, 285), (301, 300, 331, 332), (288, 287, 318, 319), (302, 301, 332, 333), (289, 288, 319, 320), (303, 302, 333, 334), (290, 289, 320, 321), (304, 303, 334, 335), (291, 290, 321, 322), (305, 304, 335, 336), (292, 291, 322, 323), (306, 305, 336, 337), (293, 292, 323, 324), (307, 306, 337, 338), (294, 293, 324, 325), (281, 591, 312), (308, 307, 338, 339), (295, 294, 325, 326), (282, 281, 312, 313), (309, 308, 339, 340), (296, 295, 326, 327), (283, 282, 313, 314), (310, 309, 340, 341), (297, 296, 327, 328), (284, 283, 314, 315), (311, 310, 341, 342), (298, 297, 328, 329), (285, 284, 315, 316), (125, 311, 342), (299, 298, 329, 330), (286, 285, 316, 317), (300, 299, 330, 331), (287, 286, 317, 318), (334, 333, 364, 365), (321, 320, 351, 352), (335, 334, 365, 366), (322, 321, 352, 353), (336, 335, 366, 367), (323, 322, 353, 354), (337, 336, 367, 368), (324, 323, 354, 355), (338, 337, 368, 369), (325, 324, 355, 356), (312, 591, 343), (339, 338, 369, 370), (326, 325, 356, 357), (313, 312, 343, 344), (340, 339, 370, 371), (327, 326, 357, 358), (314, 313, 344, 345), (341, 340, 371, 372), (328, 327, 358, 359), (315, 314, 345, 346), (342, 341, 372, 373), (329, 328, 359, 360), (316, 315, 346, 347), (125, 342, 373), (330, 329, 360, 361), (317, 316, 347, 348), (331, 330, 361, 362), (318, 317, 348, 349), (332, 331, 362, 363), (319, 318, 349, 350), (333, 332, 363, 364), (320, 319, 350, 351), (367, 366, 397, 398), (354, 353, 384, 385), (368, 367, 398, 399), (355, 354, 385, 386), (369, 368, 399, 400), (356, 355, 386, 387), (343, 591, 374), (370, 369, 400, 401), (357, 356, 387, 388), (344, 343, 374, 375), (371, 370, 401, 402), (358, 357, 388, 389), (345, 344, 375, 376), (372, 371, 402, 403), (359, 358, 389, 390), (346, 345, 376, 377), (373, 372, 403, 404), (360, 359, 390, 391), (347, 346, 377, 378), (125, 373, 404), (361, 360, 391, 392), (348, 347, 378, 379), (362, 361, 392, 393), (349, 348, 379, 380), (363, 362, 393, 394), (350, 349, 380, 381), (364, 363, 394, 395), (351, 350, 381, 382), (365, 364, 395, 396), (352, 351, 382, 383), (366, 365, 396, 397), (353, 352, 383, 384), (400, 399, 430, 431), (387, 386, 417, 418), (374, 591, 405), (401, 400, 431, 432), (388, 387, 418, 419), (375, 374, 405, 406), (402, 401, 432, 433), (389, 388, 419, 420), (376, 375, 406, 407), (403, 402, 433, 434), (390, 389, 420, 421), (377, 376, 407, 408), (404, 403, 434, 435), (391, 390, 421, 422), (378, 377, 408, 409), (125, 404, 435), (392, 391, 422, 423), (379, 378, 409, 410), (393, 392, 423, 424), (380, 379, 410, 411), (394, 393, 424, 425), (381, 380, 411, 412), (395, 394, 425, 426), (382, 381, 412, 413), (396, 395, 426, 427), (383, 382, 413, 414), (397, 396, 427, 428), (384, 383, 414, 415), (398, 397, 428, 429), (385, 384, 415, 416), (399, 398, 429, 430), (386, 385, 416, 417), (406, 405, 436, 437), (433, 432, 463, 464), (420, 419, 450, 451), (407, 406, 437, 438), (434, 433, 464, 465), (421, 420, 451, 452), (408, 407, 438, 439), (435, 434, 465, 466), (422, 421, 452, 453), (409, 408, 439, 440), (125, 435, 466), (423, 422, 453, 454), (410, 409, 440, 441), (424, 423, 454, 455), (411, 410, 441, 442), (425, 424, 455, 456), (412, 411, 442, 443), (426, 425, 456, 457), (413, 412, 443, 444), (427, 426, 457, 458), (414, 413, 444, 445), (428, 427, 458, 459), (415, 414, 445, 446), (429, 428, 459, 460), (416, 415, 446, 447), (430, 429, 460, 461), (417, 416, 447, 448), (431, 430, 461, 462), (418, 417, 448, 449), (405, 591, 436), (432, 431, 462, 463), (419, 418, 449, 450), (439, 438, 469, 470), (466, 465, 496, 497), (453, 452, 483, 484), (440, 439, 470, 471), (125, 466, 497), (454, 453, 484, 485), (441, 440, 471, 472), (455, 454, 485, 486), (442, 441, 472, 473), (456, 455, 486, 487), (443, 442, 473, 474), (457, 456, 487, 488), (444, 443, 474, 475), (458, 457, 488, 489), (445, 444, 475, 476), (459, 458, 489, 490), (446, 445, 476, 477), (460, 459, 490, 491), (447, 446, 477, 478), (461, 460, 491, 492), (448, 447, 478, 479), (462, 461, 492, 493), (449, 448, 479, 480), (436, 591, 467), (463, 462, 493, 494), (450, 449, 480, 481), (437, 436, 467, 468), (464, 463, 494, 495), (451, 450, 481, 482), (438, 437, 468, 469), (465, 464, 495, 496), (452, 451, 482, 483), (472, 471, 502, 503), (486, 485, 516, 517), (473, 472, 503, 504), (487, 486, 517, 518), (474, 473, 504, 505), (488, 487, 518, 519), (475, 474, 505, 506), (489, 488, 519, 520), (476, 475, 506, 507), (490, 489, 520, 521), (477, 476, 507, 508), (491, 490, 521, 522), (478, 477, 508, 509), (492, 491, 522, 523), (479, 478, 509, 510), (493, 492, 523, 524), (480, 479, 510, 511), (467, 591, 498), (494, 493, 524, 525), (481, 480, 511, 512), (468, 467, 498, 499), (495, 494, 525, 526), (482, 481, 512, 513), (469, 468, 499, 500), (496, 495, 526, 527), (483, 482, 513, 514), (470, 469, 500, 501), (497, 496, 527, 528), (484, 483, 514, 515), (471, 470, 501, 502), (125, 497, 528), (485, 484, 515, 516), (505, 504, 535, 536), (519, 518, 549, 550), (506, 505, 536, 537), (520, 519, 550, 551), (507, 506, 537, 538), (521, 520, 551, 552), (508, 507, 538, 539), (522, 521, 552, 553), (509, 508, 539, 540), (523, 522, 553, 554), (510, 509, 540, 541), (524, 523, 554, 555), (511, 510, 541, 542), (498, 591, 529), (525, 524, 555, 556), (512, 511, 542, 543), (499, 498, 529, 530), (526, 525, 556, 557), (513, 512, 543, 544), (500, 499, 530, 531), (527, 526, 557, 558), (514, 513, 544, 545), (501, 500, 531, 532), (528, 527, 558, 559), (515, 514, 545, 546), (502, 501, 532, 533), (125, 528, 559), (516, 515, 546, 547), (503, 502, 533, 534), (517, 516, 547, 548), (504, 503, 534, 535), (518, 517, 548, 549), (538, 537, 568, 569), (552, 551, 582, 583), (539, 538, 569, 570), (553, 552, 583, 584), (540, 539, 570, 571), (554, 553, 584, 585), (541, 540, 571, 572), (555, 554, 585, 586), (542, 541, 572, 573), (529, 591, 560), (556, 555, 586, 587), (543, 542, 573, 574), (530, 529, 560, 561), (557, 556, 587, 588), (544, 543, 574, 575), (531, 530, 561, 562), (558, 557, 588, 589), (545, 544, 575, 576), (532, 531, 562, 563), (559, 558, 589, 590), (546, 545, 576, 577), (533, 532, 563, 564), (125, 559, 590), (547, 546, 577, 578), (534, 533, 564, 565), (548, 547, 578, 579), (535, 534, 565, 566), (549, 548, 579, 580), (536, 535, 566, 567), (550, 549, 580, 581), (537, 536, 567, 568), (551, 550, 581, 582), (571, 570, 602, 603), (585, 584, 616, 617), (572, 571, 603, 604), (586, 585, 617, 618), (573, 572, 604, 605), (560, 591, 592), (587, 586, 618, 619), (574, 573, 605, 606), (561, 560, 592, 593), (588, 587, 619, 620), (575, 574, 606, 607), (562, 561, 593, 594), (589, 588, 620, 621), (576, 575, 607, 608), (563, 562, 594, 595), (590, 589, 621, 622), (577, 576, 608, 609), (564, 563, 595, 596), (125, 590, 622), (578, 577, 609, 610), (565, 564, 596, 597), (579, 578, 610, 611), (566, 565, 597, 598), (580, 579, 611, 612), (567, 566, 598, 599), (581, 580, 612, 613), (568, 567, 599, 600), (582, 581, 613, 614), (569, 568, 600, 601), (583, 582, 614, 615), (570, 569, 601, 602), (584, 583, 615, 616), (605, 604, 635, 636), (592, 591, 623), (619, 618, 649, 650), (606, 605, 636, 637), (593, 592, 623, 624), (620, 619, 650, 651), (607, 606, 637, 638), (594, 593, 624, 625), (621, 620, 651, 652), (608, 607, 638, 639), (595, 594, 625, 626), (622, 621, 652, 653), (609, 608, 639, 640), (596, 595, 626, 627), (125, 622, 653), (610, 609, 640, 641), (597, 596, 627, 628), (611, 610, 641, 642), (598, 597, 628, 629), (612, 611, 642, 643), (599, 598, 629, 630), (613, 612, 643, 644), (600, 599, 630, 631), (614, 613, 644, 645), (601, 600, 631, 632), (615, 614, 645, 646), (602, 601, 632, 633), (616, 615, 646, 647), (603, 602, 633, 634), (617, 616, 647, 648), (604, 603, 634, 635), (618, 617, 648, 649), (638, 637, 668, 669), (625, 624, 655, 656), (652, 651, 682, 683), (639, 638, 669, 670), (626, 625, 656, 657), (653, 652, 683, 684), (640, 639, 670, 671), (627, 626, 657, 658), (125, 653, 684), (641, 640, 671, 672), (628, 627, 658, 659), (642, 641, 672, 673), (629, 628, 659, 660), (643, 642, 673, 674), (630, 629, 660, 661), (644, 643, 674, 675), (631, 630, 661, 662), (645, 644, 675, 676), (632, 631, 662, 663), (646, 645, 676, 677), (633, 632, 663, 664), (647, 646, 677, 678), (634, 633, 664, 665), (648, 647, 678, 679), (635, 634, 665, 666), (649, 648, 679, 680), (636, 635, 666, 667), (623, 591, 654), (650, 649, 680, 681), (637, 636, 667, 668), (624, 623, 654, 655), (651, 650, 681, 682), (671, 670, 701, 702), (658, 657, 688, 689), (125, 684, 715), (672, 671, 702, 703), (659, 658, 689, 690), (673, 672, 703, 704), (660, 659, 690, 691), (674, 673, 704, 705), (661, 660, 691, 692), (675, 674, 705, 706), (662, 661, 692, 693), (676, 675, 706, 707), (663, 662, 693, 694), (677, 676, 707, 708), (664, 663, 694, 695), (678, 677, 708, 709), (665, 664, 695, 696), (679, 678, 709, 710), (666, 665, 696, 697), (680, 679, 710, 711), (667, 666, 697, 698), (654, 591, 685), (681, 680, 711, 712), (668, 667, 698, 699), (655, 654, 685, 686), (682, 681, 712, 713), (669, 668, 699, 700), (656, 655, 686, 687), (683, 682, 713, 714), (670, 669, 700, 701), (657, 656, 687, 688), (684, 683, 714, 715), (704, 703, 734, 735), (691, 690, 721, 722), (705, 704, 735, 736), (692, 691, 722, 723), (706, 705, 736, 737), (693, 692, 723, 724), (707, 706, 737, 738), (694, 693, 724, 725), (708, 707, 738, 739), (695, 694, 725, 726), (709, 708, 739, 740), (696, 695, 726, 727), (710, 709, 740, 741), (697, 696, 727, 728), (711, 710, 741, 742), (698, 697, 728, 729), (685, 591, 716), (712, 711, 742, 743), (699, 698, 729, 730), (686, 685, 716, 717), (713, 712, 743, 744), (700, 699, 730, 731), (687, 686, 717, 718), (714, 713, 744, 745), (701, 700, 731, 732), (688, 687, 718, 719), (715, 714, 745, 746), (702, 701, 732, 733), (689, 688, 719, 720), (125, 715, 746), (703, 702, 733, 734), (690, 689, 720, 721), (737, 736, 767, 768), (724, 723, 754, 755), (738, 737, 768, 769), (725, 724, 755, 756), (739, 738, 769, 770), (726, 725, 756, 757), (740, 739, 770, 771), (727, 726, 757, 758), (741, 740, 771, 772), (728, 727, 758, 759), (742, 741, 772, 773), (729, 728, 759, 760), (716, 591, 747), (743, 742, 773, 774), (730, 729, 760, 761), (717, 716, 747, 748), (744, 743, 774, 775), (731, 730, 761, 762), (718, 717, 748, 749), (745, 744, 775, 776), (732, 731, 762, 763), (719, 718, 749, 750), (746, 745, 776, 777), (733, 732, 763, 764), (720, 719, 750, 751), (125, 746, 777), (734, 733, 764, 765), (721, 720, 751, 752), (735, 734, 765, 766), (722, 721, 752, 753), (736, 735, 766, 767), (723, 722, 753, 754), (770, 769, 800, 801), (757, 756, 787, 788), (771, 770, 801, 802), (758, 757, 788, 789), (772, 771, 802, 803), (759, 758, 789, 790), (773, 772, 803, 804), (760, 759, 790, 791), (747, 591, 778), (774, 773, 804, 805), (761, 760, 791, 792), (748, 747, 778, 779), (775, 774, 805, 806), (762, 761, 792, 793), (749, 748, 779, 780), (776, 775, 806, 807), (763, 762, 793, 794), (750, 749, 780, 781), (777, 776, 807, 808), (764, 763, 794, 795), (751, 750, 781, 782), (125, 777, 808), (765, 764, 795, 796), (752, 751, 782, 783), (766, 765, 796, 797), (753, 752, 783, 784), (767, 766, 797, 798), (754, 753, 784, 785), (768, 767, 798, 799), (755, 754, 785, 786), (769, 768, 799, 800), (756, 755, 786, 787), (796, 795, 826, 827), (783, 782, 813, 814), (797, 796, 827, 828), (784, 783, 814, 815), (798, 797, 828, 829), (785, 784, 815, 816), (799, 798, 829, 830), (786, 785, 816, 817), (800, 799, 830, 831), (787, 786, 817, 818), (801, 800, 831, 832), (788, 787, 818, 819), (802, 801, 832, 833), (789, 788, 819, 820), (803, 802, 833, 834), (790, 789, 820, 821), (804, 803, 834, 835), (791, 790, 821, 822), (778, 591, 809), (805, 804, 835, 836), (792, 791, 822, 823), (779, 778, 809, 810), (806, 805, 836, 837), (793, 792, 823, 824), (780, 779, 810, 811), (807, 806, 837, 838), (794, 793, 824, 825), (781, 780, 811, 812), (808, 807, 838, 839), (795, 794, 825, 826), (782, 781, 812, 813), (125, 808, 839), (829, 828, 859, 860), (816, 815, 846, 847), (830, 829, 860, 861), (817, 816, 847, 848), (831, 830, 861, 862), (818, 817, 848, 849), (832, 831, 862, 863), (819, 818, 849, 850), (833, 832, 863, 864), (820, 819, 850, 851), (834, 833, 864, 865), (821, 820, 851, 852), (835, 834, 865, 866), (822, 821, 852, 853), (809, 591, 840), (836, 835, 866, 867), (823, 822, 853, 854), (810, 809, 840, 841), (837, 836, 867, 868), (824, 823, 854, 855), (811, 810, 841, 842), (838, 837, 868, 869), (825, 824, 855, 856), (812, 811, 842, 843), (839, 838, 869, 870), (826, 825, 856, 857), (813, 812, 843, 844), (125, 839, 870), (827, 826, 857, 858), (814, 813, 844, 845), (828, 827, 858, 859), (815, 814, 845, 846), (862, 861, 892, 893), (849, 848, 879, 880), (863, 862, 893, 894), (850, 849, 880, 881), (864, 863, 894, 895), (851, 850, 881, 882), (865, 864, 895, 896), (852, 851, 882, 883), (866, 865, 896, 897), (853, 852, 883, 884), (840, 591, 871), (867, 866, 897, 898), (854, 853, 884, 885), (841, 840, 871, 872), (868, 867, 898, 899), (855, 854, 885, 886), (842, 841, 872, 873), (869, 868, 899, 900), (856, 855, 886, 887), (843, 842, 873, 874), (870, 869, 900, 901), (857, 856, 887, 888), (844, 843, 874, 875), (125, 870, 901), (858, 857, 888, 889), (845, 844, 875, 876), (859, 858, 889, 890), (846, 845, 876, 877), (860, 859, 890, 891), (847, 846, 877, 878), (861, 860, 891, 892), (848, 847, 878, 879), (895, 894, 925, 926), (882, 881, 912, 913), (896, 895, 926, 927), (883, 882, 913, 914), (897, 896, 927, 928), (884, 883, 914, 915), (871, 591, 902), (898, 897, 928, 929), (885, 884, 915, 916), (872, 871, 902, 903), (899, 898, 929, 930), (886, 885, 916, 917), (873, 872, 903, 904), (900, 899, 930, 931), (887, 886, 917, 918), (874, 873, 904, 905), (901, 900, 931, 932), (888, 887, 918, 919), (875, 874, 905, 906), (125, 901, 932), (889, 888, 919, 920), (876, 875, 906, 907), (890, 889, 920, 921), (877, 876, 907, 908), (891, 890, 921, 922), (878, 877, 908, 909), (892, 891, 922, 923), (879, 878, 909, 910), (893, 892, 923, 924), (880, 879, 910, 911), (894, 893, 924, 925), (881, 880, 911, 912), (928, 927, 958, 959), (915, 914, 945, 946), (902, 591, 933), (929, 928, 959, 960), (916, 915, 946, 947), (903, 902, 933, 934), (930, 929, 960, 961), (917, 916, 947, 948), (904, 903, 934, 935), (931, 930, 961, 962), (918, 917, 948, 949), (905, 904, 935, 936), (932, 931, 962, 963), (919, 918, 949, 950), (906, 905, 936, 937), (125, 932, 963), (920, 919, 950, 951), (907, 906, 937, 938), (921, 920, 951, 952), (908, 907, 938, 939), (922, 921, 952, 953), (909, 908, 939, 940), (923, 922, 953, 954), (910, 909, 940, 941), (924, 923, 954, 955), (911, 910, 941, 942), (925, 924, 955, 956), (912, 911, 942, 943), (926, 925, 956, 957), (913, 912, 943, 944), (927, 926, 957, 958), (914, 913, 944, 945), (961, 960, 990, 991), (948, 947, 977, 978), (935, 934, 964, 965), (962, 961, 991, 992), (949, 948, 978, 979), (936, 935, 965, 966), (963, 962, 992, 993), (950, 949, 979, 980), (937, 936, 966, 967), (125, 963, 993), (951, 950, 980, 981), (938, 937, 967, 968), (952, 951, 981, 982), (939, 938, 968, 969), (953, 952, 982, 983), (940, 939, 969, 970), (954, 953, 983, 984), (941, 940, 970, 971), (955, 954, 984, 985), (942, 941, 971, 972), (956, 955, 985, 986), (943, 942, 972, 973), (957, 956, 986, 987), (944, 943, 973, 974), (958, 957, 987, 988), (945, 944, 974, 975), (959, 958, 988, 989), (946, 945, 975, 976), (933, 591, 0), (960, 959, 989, 990), (947, 946, 976, 977), (934, 933, 0, 964)])
me_sphere.polygons.foreach_set('use_smooth', [True] * 1024)
me_sphere.use_remesh_preserve_volume = False
me_sphere.use_remesh_preserve_attributes = False
me_sphere.use_mirror_vertex_groups = False
me_sphere.update()
me_cube_026 = bpy.data.meshes.new('Cube.026')
me_cube_026.from_pydata([(-1.0, -1.0, -1.0), (-1.0, -1.0, 1.0), (-1.0, 1.0, -1.0), (-1.0, 1.0, 1.0), (1.0, -1.0, -1.0), (1.0, -1.0, 1.0), (1.0, 1.0, -1.0), (1.0, 1.0, 1.0)], [], [(0, 1, 3, 2), (2, 3, 7, 6), (6, 7, 5, 4), (4, 5, 1, 0), (2, 6, 4, 0), (7, 3, 1, 5)])
me_cube_026.use_remesh_preserve_volume = False
me_cube_026.use_remesh_preserve_attributes = False
me_cube_026.use_mirror_vertex_groups = False
me_cube_026.update()
me_cube_025 = bpy.data.meshes.new('Cube.025')
me_cube_025.from_pydata([(-1.0, -1.0, -1.0), (-1.0, -1.0, 1.0), (-1.0, 1.0, -1.0), (-1.0, 1.0, 1.0), (1.0, -1.0, -1.0), (1.0, -1.0, 1.0), (1.0, 1.0, -1.0), (1.0, 1.0, 1.0)], [], [(0, 1, 3, 2), (2, 3, 7, 6), (6, 7, 5, 4), (4, 5, 1, 0), (2, 6, 4, 0), (7, 3, 1, 5)])
_uv = me_cube_025.uv_layers.new(name='UVMap')
_uv.uv.foreach_set('vector', [0.5, 0.2812, 0.5, 0.0, 0.9999, 9.998e-05, 1.0, 0.2812, 0.5, 0.2812, 0.5, 0.0, 0.9999, 9.998e-05, 1.0, 0.2812, 0.9999, 9.998e-05, 1.0, 0.2812, 0.5, 0.2812, 0.5, 0.0, 0.9999, 9.998e-05, 1.0, 0.2812, 0.5, 0.2812, 0.5, 0.0, 0.5, 0.0, 0.9999, 9.998e-05, 1.0, 0.2812, 0.5, 0.2812, 1.0, 0.2812, 0.5, 0.2812, 0.5, 0.0, 0.9999, 9.998e-05])
me_cube_025.use_remesh_preserve_volume = False
me_cube_025.use_remesh_preserve_attributes = False
me_cube_025.use_mirror_vertex_groups = False
me_cube_025.update()
me_cube_024 = bpy.data.meshes.new('Cube.024')
me_cube_024.from_pydata([(-1.0, -1.0, -1.0), (-1.0, -1.0, 1.0), (-1.0, 1.0, -1.0), (-1.0, 1.0, 1.0), (1.0, -1.0, -1.0), (1.0, -1.0, 1.0), (1.0, 1.0, -1.0), (1.0, 1.0, 1.0)], [], [(0, 1, 3, 2), (2, 3, 7, 6), (6, 7, 5, 4), (4, 5, 1, 0), (2, 6, 4, 0), (7, 3, 1, 5)])
_uv = me_cube_024.uv_layers.new(name='UVMap')
_uv.uv.foreach_set('vector', [0.5, 0.2812, 0.5, 0.0, 0.9999, 9.998e-05, 1.0, 0.2812, 0.5, 0.2812, 0.5, 0.0, 0.9999, 9.998e-05, 1.0, 0.2812, 0.9999, 9.998e-05, 1.0, 0.2812, 0.5, 0.2812, 0.5, 0.0, 0.9999, 9.998e-05, 1.0, 0.2812, 0.5, 0.2812, 0.5, 0.0, 0.5, 0.0, 0.9999, 9.998e-05, 1.0, 0.2812, 0.5, 0.2812, 1.0, 0.2812, 0.5, 0.2812, 0.5, 0.0, 0.9999, 9.998e-05])
me_cube_024.use_remesh_preserve_volume = False
me_cube_024.use_remesh_preserve_attributes = False
me_cube_024.use_mirror_vertex_groups = False
me_cube_024.update()
me_cube_023 = bpy.data.meshes.new('Cube.023')
me_cube_023.from_pydata([(-1.0, -1.0, -1.0), (-1.0, -1.0, 1.0), (-1.0, 1.0, -1.0), (-1.0, 1.0, 1.0), (1.0, -1.0, -1.0), (1.0, -1.0, 1.0), (1.0, 1.0, -1.0), (1.0, 1.0, 1.0)], [], [(0, 1, 3, 2), (2, 3, 7, 6), (6, 7, 5, 4), (4, 5, 1, 0), (2, 6, 4, 0), (7, 3, 1, 5)])
_uv = me_cube_023.uv_layers.new(name='UVMap')
_uv.uv.foreach_set('vector', [0.5, 0.2812, 0.5, 0.0, 0.9999, 9.998e-05, 1.0, 0.2812, 0.5, 0.2812, 0.5, 0.0, 0.9999, 9.998e-05, 1.0, 0.2812, 0.9999, 9.998e-05, 1.0, 0.2812, 0.5, 0.2812, 0.5, 0.0, 0.9999, 9.998e-05, 1.0, 0.2812, 0.5, 0.2812, 0.5, 0.0, 0.5, 0.0, 0.9999, 9.998e-05, 1.0, 0.2812, 0.5, 0.2812, 1.0, 0.2812, 0.5, 0.2812, 0.5, 0.0, 0.9999, 9.998e-05])
me_cube_023.use_remesh_preserve_volume = False
me_cube_023.use_remesh_preserve_attributes = False
me_cube_023.use_mirror_vertex_groups = False
me_cube_023.update()
me_cube_022 = bpy.data.meshes.new('Cube.022')
me_cube_022.from_pydata([(-1.0, -1.0, -1.0), (-1.0, -1.0, 1.0), (-1.0, 1.0, -1.0), (-1.0, 1.0, 1.0), (1.0, -1.0, -1.0), (1.0, -1.0, 1.0), (1.0, 1.0, -1.0), (1.0, 1.0, 1.0)], [], [(0, 1, 3, 2), (2, 3, 7, 6), (6, 7, 5, 4), (4, 5, 1, 0), (2, 6, 4, 0), (7, 3, 1, 5)])
_uv = me_cube_022.uv_layers.new(name='UVMap')
_uv.uv.foreach_set('vector', [0.5, 0.2812, 0.5, 0.0, 0.9999, 9.998e-05, 1.0, 0.2812, 0.5, 0.2812, 0.5, 0.0, 0.9999, 9.998e-05, 1.0, 0.2812, 0.9999, 9.998e-05, 1.0, 0.2812, 0.5, 0.2812, 0.5, 0.0, 0.9999, 9.998e-05, 1.0, 0.2812, 0.5, 0.2812, 0.5, 0.0, 0.5, 0.0, 0.9999, 9.998e-05, 1.0, 0.2812, 0.5, 0.2812, 1.0, 0.2812, 0.5, 0.2812, 0.5, 0.0, 0.9999, 9.998e-05])
me_cube_022.use_remesh_preserve_volume = False
me_cube_022.use_remesh_preserve_attributes = False
me_cube_022.use_mirror_vertex_groups = False
me_cube_022.update()
me_cube_018 = bpy.data.meshes.new('Cube.018')
me_cube_018.from_pydata([(-1.0, -1.0, -1.0), (-1.0, -1.0, 1.0), (-1.0, 1.0, -1.0), (-1.0, 1.0, 1.0), (1.0, -1.0, -1.0), (1.0, -1.0, 1.0), (1.0, 1.0, -1.0), (1.0, 1.0, 1.0)], [], [(0, 1, 3, 2), (2, 3, 7, 6), (6, 7, 5, 4), (4, 5, 1, 0), (2, 6, 4, 0), (7, 3, 1, 5)])
_uv = me_cube_018.uv_layers.new(name='UVMap')
_uv.uv.foreach_set('vector', [0.5, 0.2812, 0.5, 0.0, 0.9999, 9.998e-05, 1.0, 0.2812, 0.5, 0.2812, 0.5, 0.0, 0.9999, 9.998e-05, 1.0, 0.2812, 0.9999, 9.998e-05, 1.0, 0.2812, 0.5, 0.2812, 0.5, 0.0, 0.9999, 9.998e-05, 1.0, 0.2812, 0.5, 0.2812, 0.5, 0.0, 0.5, 0.0, 0.9999, 9.998e-05, 1.0, 0.2812, 0.5, 0.2812, 1.0, 0.2812, 0.5, 0.2812, 0.5, 0.0, 0.9999, 9.998e-05])
me_cube_018.use_remesh_preserve_volume = False
me_cube_018.use_remesh_preserve_attributes = False
me_cube_018.use_mirror_vertex_groups = False
me_cube_018.update()
me_cube_011 = bpy.data.meshes.new('Cube.011')
me_cube_011.from_pydata([(-1.0, -1.0, -1.0), (-1.0, -1.0, 1.0), (-1.0, 1.0, -1.0), (-1.0, 1.0, 1.0), (1.0, -1.0, -1.0), (1.0, -1.0, 1.0), (1.0, 1.0, -1.0), (1.0, 1.0, 1.0)], [], [(0, 1, 3, 2), (2, 3, 7, 6), (6, 7, 5, 4), (4, 5, 1, 0), (2, 6, 4, 0), (7, 3, 1, 5)])
_uv = me_cube_011.uv_layers.new(name='UVMap')
_uv.uv.foreach_set('vector', [0.5, 0.3125, 0.5, 0.3125, 0.5, 0.3125, 0.5, 0.3125, 0.0, 0.2812, 9.998e-05, 9.998e-05, 0.9999, 9.998e-05, 1.0, 0.2812, 0.5312, 0.3438, 0.5312, 0.4062, 0.4688, 0.4062, 0.4688, 0.3438, 0.9999, 9.998e-05, 1.0, 0.2812, 0.0, 0.2812, 9.998e-05, 9.998e-05, 0.0001, 0.0001001, 0.9999, 9.998e-05, 1.0, 0.2812, 0.0, 0.2812, 1.0, 0.2812, 0.0, 0.2812, 0.0001, 9.998e-05, 0.9999, 9.998e-05])
me_cube_011.use_remesh_preserve_volume = False
me_cube_011.use_remesh_preserve_attributes = False
me_cube_011.use_mirror_vertex_groups = False
me_cube_011.update()
me_cube_010 = bpy.data.meshes.new('Cube.010')
me_cube_010.from_pydata([(-1.0, -1.0, -1.0), (-1.0, -1.0, 1.0), (-1.0, 1.0, -1.0), (-1.0, 1.0, 1.0), (1.0, -1.0, -1.0), (1.0, -1.0, 1.0), (1.0, 1.0, -1.0), (1.0, 1.0, 1.0)], [], [(0, 1, 3, 2), (2, 3, 7, 6), (6, 7, 5, 4), (4, 5, 1, 0), (2, 6, 4, 0), (7, 3, 1, 5)])
_uv = me_cube_010.uv_layers.new(name='UVMap')
_uv.uv.foreach_set('vector', [0.5, 0.2812, 0.5, 0.0, 0.9999, 9.998e-05, 1.0, 0.2812, 0.5, 0.2812, 0.5, 0.0, 0.9999, 9.998e-05, 1.0, 0.2812, 0.9999, 9.998e-05, 1.0, 0.2812, 0.5, 0.2812, 0.5, 0.0, 0.9999, 9.998e-05, 1.0, 0.2812, 0.5, 0.2812, 0.5, 0.0, 0.5, 0.0, 0.9999, 9.998e-05, 1.0, 0.2812, 0.5, 0.2812, 1.0, 0.2812, 0.5, 0.2812, 0.5, 0.0, 0.9999, 9.998e-05])
me_cube_010.use_remesh_preserve_volume = False
me_cube_010.use_remesh_preserve_attributes = False
me_cube_010.use_mirror_vertex_groups = False
me_cube_010.update()
me_cube_009 = bpy.data.meshes.new('Cube.009')
me_cube_009.from_pydata([(-1.0, -1.0, -1.0), (-1.0, -1.0, 1.0), (-1.0, 1.0, -1.0), (-1.0, 1.0, 1.0), (1.0, -1.0, -1.0), (1.0, -1.0, 1.0), (1.0, 1.0, -1.0), (1.0, 1.0, 1.0)], [], [(0, 1, 3, 2), (2, 3, 7, 6), (6, 7, 5, 4), (4, 5, 1, 0), (2, 6, 4, 0), (7, 3, 1, 5)])
_uv = me_cube_009.uv_layers.new(name='UVMap')
_uv.uv.foreach_set('vector', [0.5, 0.2812, 0.5, 0.0, 0.9999, 9.998e-05, 1.0, 0.2812, 0.5, 0.2812, 0.5, 0.0, 0.9999, 9.998e-05, 1.0, 0.2812, 0.9999, 9.998e-05, 1.0, 0.2812, 0.5, 0.2812, 0.5, 0.0, 0.9999, 9.998e-05, 1.0, 0.2812, 0.5, 0.2812, 0.5, 0.0, 0.5, 0.0, 0.9999, 9.998e-05, 1.0, 0.2812, 0.5, 0.2812, 1.0, 0.2812, 0.5, 0.2812, 0.5, 0.0, 0.9999, 9.998e-05])
me_cube_009.use_remesh_preserve_volume = False
me_cube_009.use_remesh_preserve_attributes = False
me_cube_009.use_mirror_vertex_groups = False
me_cube_009.update()
me_cube_008 = bpy.data.meshes.new('Cube.008')
me_cube_008.from_pydata([(-1.0, -1.0, -1.0), (-1.0, -1.0, 1.0), (-1.0, 1.0, -1.0), (-1.0, 1.0, 1.0), (1.0, -1.0, -1.0), (1.0, -1.0, 1.0), (1.0, 1.0, -1.0), (1.0, 1.0, 1.0)], [], [(0, 1, 3, 2), (2, 3, 7, 6), (6, 7, 5, 4), (4, 5, 1, 0), (2, 6, 4, 0), (7, 3, 1, 5)])
_uv = me_cube_008.uv_layers.new(name='UVMap')
_uv.uv.foreach_set('vector', [0.0, 0.2812, 9.998e-05, 9.998e-05, 0.9999, 9.998e-05, 1.0, 0.2812, 0.0, 0.2812, 9.998e-05, 9.998e-05, 0.9999, 9.998e-05, 1.0, 0.2812, 0.9999, 9.998e-05, 1.0, 0.2812, 0.0, 0.2812, 9.998e-05, 9.998e-05, 0.9999, 9.998e-05, 1.0, 0.2812, 0.0, 0.2812, 9.998e-05, 9.998e-05, 0.0001, 0.0001001, 0.9999, 9.998e-05, 1.0, 0.2812, 0.0, 0.2812, 1.0, 0.2812, 0.0, 0.2812, 0.0001, 9.998e-05, 0.9999, 9.998e-05])
me_cube_008.use_remesh_preserve_volume = False
me_cube_008.use_remesh_preserve_attributes = False
me_cube_008.use_mirror_vertex_groups = False
me_cube_008.update()
me_cube_007 = bpy.data.meshes.new('Cube.007')
me_cube_007.from_pydata([(-1.0, -1.0, -1.0), (-1.0, -1.0, 1.0), (-1.0, 1.0, -1.0), (-1.0, 1.0, 1.0), (1.0, -1.0, -1.0), (1.0, -1.0, 1.0), (1.0, 1.0, -1.0), (1.0, 1.0, 1.0)], [], [(0, 1, 3, 2), (2, 3, 7, 6), (6, 7, 5, 4), (4, 5, 1, 0), (2, 6, 4, 0), (7, 3, 1, 5)])
_uv = me_cube_007.uv_layers.new(name='UVMap')
_uv.uv.foreach_set('vector', [0.5, 0.3125, 0.5, 0.3125, 0.5, 0.3125, 0.5, 0.3125, 0.0, 0.2812, 9.998e-05, 9.998e-05, 0.9999, 9.998e-05, 1.0, 0.2812, 0.5312, 0.3438, 0.5312, 0.4062, 0.4688, 0.4062, 0.4688, 0.3438, 0.9999, 9.998e-05, 1.0, 0.2812, 0.0, 0.2812, 9.998e-05, 9.998e-05, 0.0001, 0.0001001, 0.9999, 9.998e-05, 1.0, 0.2812, 0.0, 0.2812, 1.0, 0.2812, 0.0, 0.2812, 0.0001, 9.998e-05, 0.9999, 9.998e-05])
me_cube_007.use_remesh_preserve_volume = False
me_cube_007.use_remesh_preserve_attributes = False
me_cube_007.use_mirror_vertex_groups = False
me_cube_007.update()
me_cube_004 = bpy.data.meshes.new('Cube.004')
me_cube_004.from_pydata([(-1.0, -1.0, -1.0), (-1.0, -1.0, 1.0), (-1.0, 1.0, -1.0), (-1.0, 1.0, 1.0), (1.0, -1.0, -1.0), (1.0, -1.0, 1.0), (1.0, 1.0, -1.0), (1.0, 1.0, 1.0)], [], [(0, 1, 3, 2), (2, 3, 7, 6), (6, 7, 5, 4), (4, 5, 1, 0), (2, 6, 4, 0), (7, 3, 1, 5)])
_uv = me_cube_004.uv_layers.new(name='UVMap')
_uv.uv.foreach_set('vector', [0.0, 0.2812, 9.998e-05, 9.998e-05, 0.9999, 9.998e-05, 1.0, 0.2812, 0.0, 0.2812, 9.998e-05, 9.998e-05, 0.9999, 9.998e-05, 1.0, 0.2812, 0.9999, 9.998e-05, 1.0, 0.2812, 0.0, 0.2812, 9.998e-05, 9.998e-05, 0.9999, 9.998e-05, 1.0, 0.2812, 0.0, 0.2812, 9.998e-05, 9.998e-05, 0.0001, 0.0001001, 0.9999, 9.998e-05, 1.0, 0.2812, 0.0, 0.2812, 1.0, 0.2812, 0.0, 0.2812, 0.0001, 9.998e-05, 0.9999, 9.998e-05])
me_cube_004.use_remesh_preserve_volume = False
me_cube_004.use_remesh_preserve_attributes = False
me_cube_004.use_mirror_vertex_groups = False
me_cube_004.update()
me_cube_002 = bpy.data.meshes.new('Cube.002')
me_cube_002.from_pydata([(-1.0, -1.0, -1.0), (-1.0, -1.0, 1.0), (-1.0, 1.0, -1.0), (-1.0, 1.0, 1.0), (1.0, -1.0, -1.0), (1.0, -1.0, 1.0), (1.0, 1.0, -1.0), (1.0, 1.0, 1.0)], [], [(0, 1, 3, 2), (2, 3, 7, 6), (6, 7, 5, 4), (4, 5, 1, 0), (2, 6, 4, 0), (7, 3, 1, 5)])
_uv = me_cube_002.uv_layers.new(name='UVMap')
_uv.uv.foreach_set('vector', [0.5, 0.3125, 0.5, 0.3125, 0.5, 0.3125, 0.5, 0.3125, 0.0, 0.2812, 9.998e-05, 9.998e-05, 0.9999, 9.998e-05, 1.0, 0.2812, 0.5312, 0.3438, 0.5312, 0.4062, 0.4688, 0.4062, 0.4688, 0.3438, 0.9999, 9.998e-05, 1.0, 0.2812, 0.0, 0.2812, 9.998e-05, 9.998e-05, 0.0001, 0.0001001, 0.9999, 9.998e-05, 1.0, 0.2812, 0.0, 0.2812, 1.0, 0.2812, 0.0, 0.2812, 0.0001, 9.998e-05, 0.9999, 9.998e-05])
me_cube_002.use_remesh_preserve_volume = False
me_cube_002.use_remesh_preserve_attributes = False
me_cube_002.use_mirror_vertex_groups = False
me_cube_002.update()
me_cube_001 = bpy.data.meshes.new('Cube.001')
me_cube_001.from_pydata([(-1.0, -1.0, -1.0), (-1.0, -1.0, 1.0), (-1.0, 1.0, -1.0), (-1.0, 1.0, 1.0), (1.0, -1.0, -1.0), (1.0, -1.0, 1.0), (1.0, 1.0, -1.0), (1.0, 1.0, 1.0)], [], [(0, 1, 3, 2), (2, 3, 7, 6), (6, 7, 5, 4), (4, 5, 1, 0), (2, 6, 4, 0), (7, 3, 1, 5)])
_uv = me_cube_001.uv_layers.new(name='UVMap')
_uv.uv.foreach_set('vector', [1.0, 0.2812, 0.0, 0.2812, 0.0, 0.0, 1.0, 0.0, 1.0, 1.0, 0.0, 1.0, 0.0, 0.0, 1.0, 0.0, 0.0, 0.0, 1.0, 0.0, 1.0, 0.2812, 0.0, 0.2812, 0.0, 0.0, 1.0, 0.0, 1.0, 1.0, 0.0, 1.0, 0.0001, 0.0001001, 0.9999, 9.998e-05, 1.0, 0.2812, 0.0, 0.2812, 1.0, 0.2812, 0.0, 0.2812, 0.0001, 9.998e-05, 0.9999, 9.998e-05])
me_cube_001.use_remesh_preserve_volume = False
me_cube_001.use_remesh_preserve_attributes = False
me_cube_001.use_mirror_vertex_groups = False
me_cube_001.update()

# ---- objects
ob_cube_014 = bpy.data.objects.new('Cube.014', me_cube_027)
ob_sphere = bpy.data.objects.new('Sphere', me_sphere)
ob_cube_013 = bpy.data.objects.new('Cube.013', me_cube_026)
ob_cube_012 = bpy.data.objects.new('Cube.012', me_cube_025)
ob_cube_011 = bpy.data.objects.new('Cube.011', me_cube_024)
ob_cube_010 = bpy.data.objects.new('Cube.010', me_cube_023)
ob_cube_008 = bpy.data.objects.new('Cube.008', me_cube_022)
ob_cube_009 = bpy.data.objects.new('Cube.009', me_cube_018)
ob_cube_007 = bpy.data.objects.new('Cube.007', me_cube_011)
ob_cube_006 = bpy.data.objects.new('Cube.006', me_cube_010)
ob_cube_005 = bpy.data.objects.new('Cube.005', me_cube_009)
ob_cube_004 = bpy.data.objects.new('Cube.004', me_cube_008)
ob_cube_002 = bpy.data.objects.new('Cube.002', me_cube_007)
ob_cube_003 = bpy.data.objects.new('Cube.003', me_cube_004)
ob_cube_001 = bpy.data.objects.new('Cube.001', me_cube_002)
ob_cube = bpy.data.objects.new('Cube', me_cube_001)

# ---- transforms, parenting, visibility, modifiers, constraints
ob_cube_014.location = (0.8974, -0.24, 1.422)
ob_cube_014.scale = (0.0125, 0.025, 0.0125)
ob_cube_014.lineart.crease_threshold = 0.0
ob_sphere.location = (0.8974, -0.3, 1.422)
ob_sphere.scale = (0.05, 0.05, 0.05)
ob_sphere.lineart.crease_threshold = 0.0
ob_cube_013.location = (0.8974, -0.215, 1.412)
ob_cube_013.scale = (0.05, 0.0125, 0.1)
ob_cube_013.lineart.crease_threshold = 0.0
ob_cube_012.location = (0.6, 0.0, 2.25)
ob_cube_012.rotation_euler = (-0.0, 1.571, 0.0)
ob_cube_012.scale = (0.25, 0.05, 0.05)
ob_cube_012.lineart.crease_threshold = 0.0
ob_cube_011.location = (-0.3, 0.0, 2.25)
ob_cube_011.rotation_euler = (-0.0, 1.571, 0.0)
ob_cube_011.scale = (0.25, 0.05, 0.05)
ob_cube_011.lineart.crease_threshold = 0.0
ob_cube_010.location = (0.3, 0.0, 2.25)
ob_cube_010.rotation_euler = (-0.0, 1.571, 0.0)
ob_cube_010.scale = (0.25, 0.05, 0.05)
ob_cube_010.lineart.crease_threshold = 0.0
ob_cube_008.location = (-0.6, 0.0, 2.25)
ob_cube_008.rotation_euler = (-0.0, 1.571, 0.0)
ob_cube_008.scale = (0.25, 0.05, 0.05)
ob_cube_008.lineart.crease_threshold = 0.0
ob_cube_009.location = (-5.96e-08, 0.0, 2.25)
ob_cube_009.rotation_euler = (-0.0, 1.571, 0.0)
ob_cube_009.scale = (0.25, 0.05, 0.05)
ob_cube_009.lineart.crease_threshold = 0.0
ob_cube_007.location = (0.0, 0.0, 2.7)
ob_cube_007.scale = (1.0, 0.2, 0.2)
ob_cube_007.lineart.crease_threshold = 0.0
ob_cube_006.location = (-0.9, 0.0, 2.25)
ob_cube_006.rotation_euler = (-0.0, 1.571, 0.0)
ob_cube_006.scale = (0.25, 0.2, 0.1)
ob_cube_006.lineart.crease_threshold = 0.0
ob_cube_005.location = (0.9, 0.0, 2.25)
ob_cube_005.rotation_euler = (-0.0, 1.571, 0.0)
ob_cube_005.scale = (0.25, 0.2, 0.1)
ob_cube_005.lineart.crease_threshold = 0.0
ob_cube_004.location = (-0.9, 0.0, 1.0)
ob_cube_004.rotation_euler = (-0.0, 1.571, 0.0)
ob_cube_004.scale = (1.0, 0.2, 0.1)
ob_cube_004.lineart.crease_threshold = 0.0
ob_cube_002.location = (0.0, 0.0, 0.2)
ob_cube_002.scale = (0.8, 0.2, 0.2)
ob_cube_002.lineart.crease_threshold = 0.0
ob_cube_003.location = (0.9, 0.0, 1.0)
ob_cube_003.rotation_euler = (-0.0, 1.571, 0.0)
ob_cube_003.scale = (1.0, 0.2, 0.1)
ob_cube_003.lineart.crease_threshold = 0.0
ob_cube_001.location = (0.0, 0.0, 1.8)
ob_cube_001.scale = (0.8, 0.2, 0.2)
ob_cube_001.lineart.crease_threshold = 0.0
ob_cube.location = (0.0, 0.0, 1.0)
ob_cube.scale = (0.8, 0.08, 0.8)
ob_cube.lineart.crease_threshold = 0.0

# ---- collection membership
col_collection_1.objects.link(ob_cube_014)
col_collection_1.objects.link(ob_sphere)
col_collection_1.objects.link(ob_cube_013)
col_collection_1.objects.link(ob_cube_012)
col_collection_1.objects.link(ob_cube_011)
col_collection_1.objects.link(ob_cube_010)
col_collection_1.objects.link(ob_cube_008)
col_collection_1.objects.link(ob_cube_009)
col_collection_1.objects.link(ob_cube_007)
col_collection_1.objects.link(ob_cube_006)
col_collection_1.objects.link(ob_cube_005)
col_collection_1.objects.link(ob_cube_004)
col_collection_1.objects.link(ob_cube_002)
col_collection_1.objects.link(ob_cube_003)
col_collection_1.objects.link(ob_cube_001)
col_collection_1.objects.link(ob_cube)

# ---- scene / render settings (as saved in the file)
scene.frame_start = 1; scene.frame_end = 250; scene.frame_set(2)
scene.render.engine = 'BLENDER_EEVEE_NEXT'
scene.render.resolution_percentage = 50
scene.render.dither_intensity = 0.0
scene.cycles.use_denoising = False
scene.cycles.samples = 128
scene.cycles.sampling_pattern = 'TABULATED_SOBOL'
scene.cycles.light_sampling_threshold = 0.0
scene.cycles.use_adaptive_sampling = False
scene.cycles.use_light_tree = False
scene.cycles.blur_glossy = 0.0
scene.cycles.sample_clamp_indirect = 0.0
scene.view_settings.view_transform = 'Standard'
bpy.context.view_layer.update()

# ---- added for rendering (the .blend has no active camera and no usable light): camera, sun
cam_auto = bpy.data.cameras.new('AutoCamera')
cam_auto.lens = 50.0
cam_auto.sensor_width = 36.0
cam_auto.clip_end = 1000.0
ob_auto_camera = bpy.data.objects.new('AutoCamera', cam_auto)
scene.collection.objects.link(ob_auto_camera)
ob_auto_camera.location = (3.29885, -4.03361, 4.08908)
ob_auto_camera.rotation_euler = (1.09748, -7.21219e-08, 0.694738)
scene.camera = ob_auto_camera
light_auto_sun = bpy.data.lights.new('AutoSun', 'SUN')
light_auto_sun.energy = 3.0
light_auto_sun.angle = 0.0523599
ob_auto_sun = bpy.data.objects.new('AutoSun', light_auto_sun)
scene.collection.objects.link(ob_auto_sun)
ob_auto_sun.rotation_euler = (0.872665, 0.174533, 0.523599)
bpy.context.view_layer.update()
